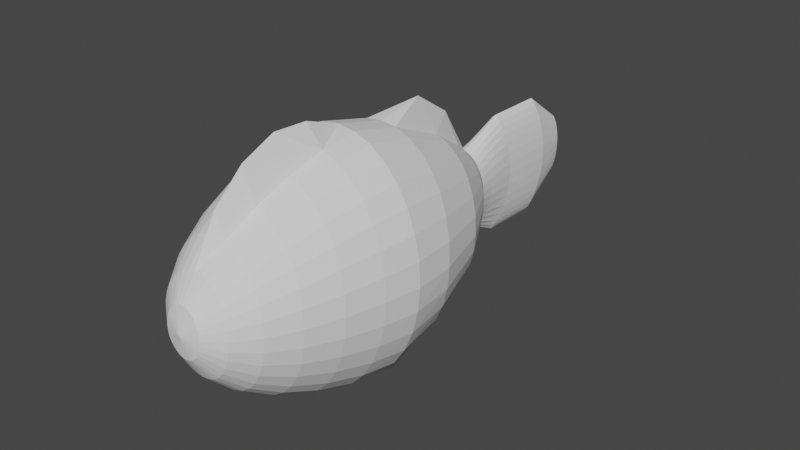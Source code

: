 # Source: Fish.blend  (saved by Blender 2.92.15; exported with 4.5.12 LTS)
import bpy
from mathutils import Matrix  # noqa: F401  (used for matrix-valued properties, if any)

bpy.ops.wm.read_factory_settings(use_empty=True)
scene = bpy.context.scene
scene.name = 'Scene'

# ---- collections
col_collection = bpy.data.collections.new('Collection'); scene.collection.children.link(col_collection)

# ---- world
world_world = bpy.data.worlds.new('World'); scene.world = world_world
world_world.use_nodes = True; world_world.node_tree.nodes.clear()
_N = world_world.node_tree.nodes; _L = world_world.node_tree.links
n0 = _N.new('ShaderNodeOutputWorld'); n0.name = 'World Output'; n0.location = (300, 300)
n1 = _N.new('ShaderNodeBackground'); n1.name = 'Background'; n1.location = (10, 300)
n1.inputs[0].default_value = (0.05088, 0.05088, 0.05088, 1.0)
_L.new(n1.outputs[0], n0.inputs[0])
n0.is_active_output = True
world_world.color = (0.05088, 0.05088, 0.05088)
world_world.use_sun_shadow = False
world_world.sun_shadow_jitter_overblur = 0.0

# ---- meshes
me_sphere = bpy.data.meshes.new('Sphere')
me_sphere.from_pydata([(0.0, 0.1883, 1.164), (0.0, 0.3769, 1.081), (0.0, 0.7219, 0.9537), (0.0, 0.9507, 0.7873), (0.0, 1.077, 0.5948), (0.0, 1.069, 0.3916), (2.884e-09, 0.9653, 0.1802), (2.35e-08, 0.8666, -0.1263), (5.737e-08, 0.9439, -0.4049), (6.143e-08, 0.5235, -1.101), (0.03806, 0.1846, 1.164), (0.07466, 0.3695, 1.081), (0.1084, 0.5405, 0.9515), (0.1379, 0.6907, 0.7838), (0.1622, 0.8142, 0.5912), (0.1802, 0.9059, 0.3895), (0.1885, 0.9477, 0.181), (0.1692, 0.8524, -0.1241), (0.127, 0.6442, -0.4774), (0.07138, 0.4389, -0.7114), (0.04169, 0.3284, -0.8204), (0.03645, 0.378, -0.9073), (0.02928, 0.5054, -1.097), (0.02965, 0.518, -1.45), (0.01584, 0.2911, -1.692), (0.07466, 0.1734, 1.165), (0.1464, 0.3477, 1.083), (0.2126, 0.5088, 0.9538), (0.2706, 0.6503, 0.7866), (0.3182, 0.7668, 0.5937), (0.3536, 0.8533, 0.3908), (0.3701, 0.8936, 0.182), (0.333, 0.8056, -0.1222), (0.2511, 0.6119, -0.474), (0.1413, 0.4163, -0.7124), (0.08181, 0.3105, -0.8228), (0.07102, 0.3558, -0.9104), (0.05693, 0.4729, -1.1), (0.05774, 0.4858, -1.451), (0.03113, 0.2763, -1.694), (0.1084, 0.1554, 1.165), (0.2126, 0.3122, 1.085), (0.3087, 0.4573, 0.9573), (0.3928, 0.5848, 0.791), (0.4619, 0.6898, 0.5976), (0.5133, 0.7678, 0.3929), (0.5386, 0.8061, 0.1842), (0.487, 0.7306, -0.1165), (0.3688, 0.5575, -0.4686), (0.2064, 0.3772, -0.7153), (0.1191, 0.2813, -0.8266), (0.1031, 0.3222, -0.9156), (0.08244, 0.4264, -1.107), (0.0835, 0.438, -1.457), (0.04528, 0.2517, -1.697), (0.1379, 0.1311, 1.166), (0.2706, 0.2646, 1.087), (0.3928, 0.388, 0.9616), (0.5, 0.4967, 0.7962), (0.5879, 0.5862, 0.6025), (0.6533, 0.6528, 0.3958), (0.6879, 0.6879, 0.1875), (0.6278, 0.6294, -0.1064), (0.479, 0.4844, -0.4583), (0.2654, 0.3241, -0.7191), (0.1534, 0.2417, -0.8316), (0.1327, 0.2775, -0.9232), (0.1054, 0.3669, -1.119), (0.1063, 0.3759, -1.468), (0.0577, 0.2182, -1.701), (0.1622, 0.1015, 1.167), (0.3182, 0.2065, 1.09), (0.4619, 0.3037, 0.966), (0.5879, 0.3893, 0.8017), (0.6913, 0.46, 0.6077), (0.7682, 0.5127, 0.3991), (0.8115, 0.5423, 0.1906), (0.75, 0.5025, -0.09323), (0.5782, 0.3915, -0.4447), (0.3183, 0.2593, -0.7225), (0.1828, 0.1928, -0.8375), (0.1586, 0.2229, -0.932), (0.1248, 0.2938, -1.133), (0.1249, 0.3003, -1.479), (0.06791, 0.1772, -1.704), (0.1802, 0.06775, 1.168), (0.3536, 0.1402, 1.092), (0.5133, 0.2075, 0.9698), (0.6533, 0.2669, 0.8066), (0.7682, 0.3161, 0.6124), (0.8536, 0.3528, 0.4022), (0.9044, 0.3746, 0.1937), (0.8477, 0.3523, -0.07799), (0.6602, 0.2784, -0.4302), (0.3629, 0.184, -0.725), (0.2057, 0.1365, -0.8431), (0.1785, 0.1589, -0.9412), (0.1395, 0.2089, -1.146), (0.139, 0.2142, -1.489), (0.07553, 0.1303, -1.708), (0.1913, 0.03114, 1.168), (0.3753, 0.06839, 1.094), (0.5449, 0.1032, 0.9724), (0.6935, 0.1341, 0.8099), (0.8155, 0.16, 0.6156), (0.9061, 0.1794, 0.4045), (0.9617, 0.1913, 0.1957), (0.9138, 0.1827, -0.06357), (0.719, 0.1476, -0.4155), (0.3928, 0.09914, -0.7267), (0.2194, 0.07491, -0.8485), (0.1907, 0.0872, -0.9478), (0.1491, 0.1153, -1.156), (0.148, 0.1206, -1.498), (0.08017, 0.07919, -1.71), (0.1951, -0.006929, 1.168), (0.3827, -0.006292, 1.094), (0.5556, -0.005246, 0.9733), (0.7071, -0.003845, 0.8111), (0.8315, -0.002263, 0.6168), (0.9239, -0.0008354, 0.4053), (0.9808, -3.843e-05, 0.1961), (0.9388, 0.0007793, -0.05566), (0.7402, 0.004474, -0.4091), (0.4034, 0.009167, -0.7272), (0.2231, 0.01095, -0.851), (0.1933, 0.01269, -0.9511), (0.1518, 0.0164, -1.159), (0.1507, 0.02239, -1.499), (0.08176, 0.02599, -1.711), (0.1913, -0.04498, 1.168), (0.3753, -0.08093, 1.094), (0.5449, -0.1136, 0.9724), (0.6935, -0.1418, 0.8099), (0.8155, -0.1644, 0.6156), (0.9061, -0.181, 0.4045), (0.9616, -0.1913, 0.1956), (0.9128, -0.1806, -0.06465), (0.7172, -0.138, -0.4175), (0.3921, -0.08081, -0.7274), (0.2197, -0.05327, -0.8479), (0.1913, -0.06216, -0.9477), (0.1493, -0.08278, -1.157), (0.1478, -0.07578, -1.497), (0.08014, -0.02723, -1.71), (0.1802, -0.08157, 1.168), (0.3536, -0.1527, 1.092), (0.5133, -0.2177, 0.9698), (0.6533, -0.2743, 0.8066), (0.7682, -0.3203, 0.6124), (0.8536, -0.3543, 0.4022), (0.9042, -0.3746, 0.1936), (0.8472, -0.3498, -0.07855), (0.6591, -0.2681, -0.4319), (0.3615, -0.1655, -0.7264), (0.2057, -0.1152, -0.8433), (0.1785, -0.1343, -0.9415), (0.1394, -0.1768, -1.147), (0.139, -0.1701, -1.49), (0.0755, -0.07848, -1.708), (0.1622, -0.1153, 1.167), (0.3182, -0.2187, 1.09), (0.4619, -0.3136, 0.966), (0.5879, -0.3963, 0.8017), (0.6913, -0.4639, 0.6077), (0.7682, -0.5139, 0.3991), (0.8114, -0.5421, 0.1904), (0.75, -0.4997, -0.09314), (0.5779, -0.381, -0.4458), (0.3174, -0.2411, -0.7242), (0.1822, -0.1719, -0.8381), (0.1583, -0.1986, -0.9328), (0.1248, -0.2627, -1.135), (0.1248, -0.2566, -1.48), (0.06789, -0.1256, -1.705), (0.1379, -0.1448, 1.166), (0.2706, -0.2766, 1.087), (0.3928, -0.3977, 0.9616), (0.5, -0.5033, 0.7962), (0.5879, -0.5897, 0.6025), (0.6533, -0.6538, 0.3958), (0.6878, -0.6878, 0.1874), (0.6281, -0.6265, -0.1058), (0.4793, -0.4739, -0.4589), (0.2651, -0.3064, -0.7209), (0.1529, -0.2212, -0.8328), (0.1321, -0.2541, -0.9246), (0.1052, -0.3359, -1.121), (0.1061, -0.3326, -1.469), (0.0577, -0.1669, -1.702), (0.1084, -0.169, 1.165), (0.2126, -0.3241, 1.085), (0.3087, -0.4666, 0.9573), (0.3928, -0.591, 0.791), (0.4619, -0.6929, 0.5976), (0.5133, -0.7686, 0.3929), (0.5386, -0.806, 0.1843), (0.4876, -0.728, -0.1153), (0.3693, -0.5471, -0.469), (0.2065, -0.36, -0.7173), (0.1188, -0.2612, -0.8282), (0.1027, -0.2994, -0.9176), (0.08235, -0.3967, -1.109), (0.08344, -0.3958, -1.459), (0.04526, -0.2005, -1.698), (4.087e-08, 0.02674, -1.755), (0.07466, -0.187, 1.165), (0.1464, -0.3594, 1.083), (0.2126, -0.5178, 0.9538), (0.2706, -0.6562, 0.7866), (0.3182, -0.7696, 0.5937), (0.3536, -0.8539, 0.3908), (0.3701, -0.8935, 0.1821), (0.3335, -0.8033, -0.1206), (0.2516, -0.6018, -0.4742), (0.1418, -0.4, -0.7143), (0.08157, -0.2906, -0.8247), (0.07078, -0.3337, -0.9127), (0.05686, -0.4438, -1.103), (0.05768, -0.4441, -1.453), (0.03112, -0.2253, -1.695), (0.03806, -0.1981, 1.164), (0.07466, -0.3812, 1.081), (0.1084, -0.5493, 0.9515), (0.1379, -0.6964, 0.7838), (0.1622, -0.8168, 0.5912), (0.1802, -0.9064, 0.3895), (0.1885, -0.9477, 0.1813), (0.1695, -1.129, -0.1404), (0.1274, -0.9562, -0.483), (0.07167, -0.4228, -0.7133), (0.04157, -0.3087, -0.8224), (0.03634, -0.3563, -0.9099), (0.02926, -0.4768, -1.1), (0.02962, -0.4764, -1.453), (0.01583, -0.2403, -1.693), (-7.212e-09, -0.2019, 1.164), (4.122e-08, -0.3885, 1.081), (2.632e-08, -0.56, 0.9506), (-2.584e-08, -0.7099, 0.7829), (-8.544e-08, -0.8328, 0.5903), (6.357e-08, -0.9241, 0.3891), (-8.127e-08, -0.9653, 0.1804), (-6.373e-08, -0.8648, -0.1242), (3.846e-10, -0.6446, -0.4792), (1.131e-07, -0.4305, -0.7129), (7.498e-08, -0.3147, -0.8219), (7.448e-08, -0.364, -0.9095), (5.833e-08, -0.4961, -1.105), (4.428e-08, -0.4907, -1.458), (4.161e-08, -0.2448, -1.692), (-0.03806, -0.1981, 1.164), (-0.07466, -0.3812, 1.081), (-0.1084, -0.5493, 0.9515), (-0.1379, -0.6964, 0.7838), (-0.1622, -0.8168, 0.5912), (-0.1802, -0.9064, 0.3895), (-0.1885, -0.9477, 0.1813), (-0.1695, -0.8505, -0.1221), (-0.1274, -0.6348, -0.4772), (-0.07167, -0.4228, -0.7133), (-0.04157, -0.3087, -0.8224), (-0.03634, -0.3563, -0.9099), (-0.02926, -0.4768, -1.1), (-0.02962, -0.4764, -1.453), (-0.01583, -0.2403, -1.693), (-0.07466, -0.187, 1.165), (-0.1464, -0.3594, 1.083), (-0.2126, -0.5178, 0.9538), (-0.2706, -0.6562, 0.7866), (-0.3182, -0.7696, 0.5937), (-0.3536, -0.8539, 0.3908), (-0.3701, -0.8935, 0.1821), (-0.3335, -0.8033, -0.1206), (-0.2516, -0.6018, -0.4742), (-0.1418, -0.4, -0.7143), (-0.08157, -0.2906, -0.8247), (-0.07078, -0.3337, -0.9127), (-0.05686, -0.4438, -1.103), (-0.05768, -0.4441, -1.453), (-0.03112, -0.2253, -1.695), (-0.1084, -0.169, 1.165), (-0.2126, -0.3241, 1.085), (-0.3087, -0.4666, 0.9573), (-0.3928, -0.591, 0.791), (-0.4619, -0.6929, 0.5976), (-0.5133, -0.7686, 0.3929), (-0.5386, -0.806, 0.1843), (-0.4876, -0.728, -0.1153), (-0.3693, -0.5471, -0.469), (-0.2065, -0.36, -0.7173), (-0.1188, -0.2612, -0.8282), (-0.1027, -0.2994, -0.9176), (-0.08235, -0.3967, -1.109), (-0.08344, -0.3958, -1.459), (-0.04526, -0.2005, -1.698), (-2.304e-07, -0.007149, 1.193), (-0.1379, -0.1448, 1.166), (-0.2706, -0.2766, 1.087), (-0.3928, -0.3977, 0.9616), (-0.5, -0.5033, 0.7962), (-0.5879, -0.5897, 0.6025), (-0.6533, -0.6538, 0.3958), (-0.6878, -0.6878, 0.1874), (-0.6281, -0.6265, -0.1058), (-0.4793, -0.4739, -0.4589), (-0.2651, -0.3064, -0.7209), (-0.1529, -0.2212, -0.8328), (-0.1321, -0.2541, -0.9246), (-0.1052, -0.3359, -1.121), (-0.1061, -0.3326, -1.469), (-0.0577, -0.1669, -1.702), (-0.1622, -0.1153, 1.167), (-0.3182, -0.2187, 1.09), (-0.4619, -0.3136, 0.966), (-0.5879, -0.3963, 0.8017), (-0.6913, -0.4639, 0.6077), (-0.7682, -0.5139, 0.3991), (-0.8114, -0.5421, 0.1904), (-0.75, -0.4997, -0.09314), (-0.5779, -0.381, -0.4458), (-0.3174, -0.2411, -0.7242), (-0.1822, -0.1719, -0.8381), (-0.1583, -0.1986, -0.9328), (-0.1248, -0.2627, -1.135), (-0.1248, -0.2566, -1.48), (-0.06789, -0.1256, -1.705), (-0.1802, -0.08157, 1.168), (-0.3536, -0.1527, 1.092), (-0.5133, -0.2177, 0.9698), (-0.6533, -0.2743, 0.8066), (-0.7682, -0.3203, 0.6124), (-0.8536, -0.3543, 0.4022), (-0.9042, -0.3746, 0.1936), (-0.8472, -0.3498, -0.07855), (-0.6591, -0.2681, -0.4319), (-0.3615, -0.1655, -0.7264), (-0.2057, -0.1152, -0.8433), (-0.1785, -0.1343, -0.9415), (-0.1394, -0.1768, -1.147), (-0.139, -0.1701, -1.49), (-0.0755, -0.07848, -1.708), (-0.1913, -0.04498, 1.168), (-0.3753, -0.08093, 1.094), (-0.5449, -0.1136, 0.9724), (-0.6935, -0.1418, 0.8099), (-0.8155, -0.1644, 0.6156), (-0.9061, -0.181, 0.4045), (-0.9616, -0.1913, 0.1956), (-0.9128, -0.1806, -0.06465), (-0.7172, -0.138, -0.4175), (-0.3921, -0.08081, -0.7274), (-0.2197, -0.05327, -0.8479), (-0.1913, -0.06216, -0.9477), (-0.1493, -0.08278, -1.157), (-0.1478, -0.07578, -1.497), (-0.08014, -0.02723, -1.71), (-0.1951, -0.006929, 1.168), (-0.3827, -0.006292, 1.094), (-0.5556, -0.005246, 0.9733), (-0.7071, -0.003845, 0.8111), (-0.8315, -0.002263, 0.6168), (-0.9239, -0.0008355, 0.4053), (-0.9808, -3.813e-05, 0.1961), (-0.9388, 0.0007795, -0.05566), (-0.7402, 0.004474, -0.4091), (-0.4034, 0.009167, -0.7272), (-0.2231, 0.01095, -0.851), (-0.1933, 0.01269, -0.9511), (-0.1518, 0.0164, -1.159), (-0.1507, 0.02239, -1.499), (-0.08176, 0.02599, -1.711), (-0.1913, 0.03114, 1.168), (-0.3753, 0.06839, 1.094), (-0.5449, 0.1032, 0.9724), (-0.6935, 0.1341, 0.8099), (-0.8155, 0.16, 0.6156), (-0.9061, 0.1794, 0.4045), (-0.9617, 0.1913, 0.1957), (-0.9138, 0.1827, -0.06357), (-0.719, 0.1476, -0.4155), (-0.3928, 0.09914, -0.7267), (-0.2194, 0.07491, -0.8485), (-0.1907, 0.0872, -0.9478), (-0.1491, 0.1153, -1.156), (-0.148, 0.1206, -1.498), (-0.08017, 0.07919, -1.71), (-0.1802, 0.06775, 1.168), (-0.3536, 0.1402, 1.092), (-0.5133, 0.2075, 0.9698), (-0.6533, 0.2669, 0.8066), (-0.7682, 0.3161, 0.6124), (-0.8536, 0.3528, 0.4022), (-0.9044, 0.3746, 0.1937), (-0.8477, 0.3523, -0.07799), (-0.6602, 0.2784, -0.4302), (-0.3629, 0.184, -0.725), (-0.2057, 0.1365, -0.8431), (-0.1785, 0.1589, -0.9412), (-0.1395, 0.2089, -1.146), (-0.139, 0.2142, -1.489), (-0.07553, 0.1303, -1.708), (-0.1622, 0.1015, 1.167), (-0.3182, 0.2065, 1.09), (-0.4619, 0.3037, 0.966), (-0.5879, 0.3893, 0.8017), (-0.6913, 0.46, 0.6077), (-0.7682, 0.5127, 0.3991), (-0.8115, 0.5423, 0.1906), (-0.75, 0.5025, -0.09323), (-0.5782, 0.3915, -0.4447), (-0.3183, 0.2593, -0.7225), (-0.1828, 0.1928, -0.8375), (-0.1586, 0.2229, -0.932), (-0.1248, 0.2938, -1.133), (-0.1249, 0.3003, -1.479), (-0.06791, 0.1772, -1.704), (-0.1379, 0.1311, 1.166), (-0.2706, 0.2646, 1.087), (-0.3928, 0.388, 0.9616), (-0.5, 0.4967, 0.7962), (-0.5879, 0.5862, 0.6025), (-0.6533, 0.6528, 0.3958), (-0.6879, 0.6879, 0.1875), (-0.6278, 0.6294, -0.1064), (-0.479, 0.4844, -0.4583), (-0.2654, 0.3241, -0.7191), (-0.1534, 0.2417, -0.8316), (-0.1327, 0.2775, -0.9232), (-0.1054, 0.3669, -1.119), (-0.1063, 0.3759, -1.468), (-0.0577, 0.2182, -1.701), (-0.1084, 0.1554, 1.165), (-0.2126, 0.3122, 1.085), (-0.3087, 0.4573, 0.9573), (-0.3928, 0.5848, 0.791), (-0.4619, 0.6898, 0.5976), (-0.5133, 0.7678, 0.3929), (-0.5386, 0.8061, 0.1842), (-0.487, 0.7306, -0.1165), (-0.3688, 0.5575, -0.4686), (-0.2064, 0.3772, -0.7153), (-0.1191, 0.2813, -0.8266), (-0.1031, 0.3222, -0.9156), (-0.08244, 0.4264, -1.107), (-0.0835, 0.438, -1.457), (-0.04528, 0.2517, -1.697), (-0.07466, 0.1734, 1.165), (-0.1464, 0.3477, 1.083), (-0.2126, 0.5088, 0.9538), (-0.2706, 0.6503, 0.7866), (-0.3182, 0.7668, 0.5937), (-0.3536, 0.8533, 0.3908), (-0.3701, 0.8936, 0.182), (-0.333, 0.8056, -0.1222), (-0.2511, 0.6119, -0.474), (-0.1413, 0.4163, -0.7124), (-0.0818, 0.3105, -0.8228), (-0.07102, 0.3558, -0.9104), (-0.05693, 0.4729, -1.1), (-0.05774, 0.4858, -1.451), (-0.03113, 0.2763, -1.694), (-0.03806, 0.1846, 1.164), (-0.07466, 0.3695, 1.081), (-0.1084, 0.5405, 0.9515), (-0.1379, 0.6907, 0.7838), (-0.1622, 0.8142, 0.5912), (-0.1802, 0.9059, 0.3895), (-0.1885, 0.9477, 0.181), (-0.1692, 0.8524, -0.1241), (-0.127, 0.6442, -0.4774), (-0.07138, 0.4389, -0.7114), (-0.04169, 0.3284, -0.8204), (-0.03645, 0.378, -0.9073), (-0.02928, 0.5054, -1.097), (-0.02965, 0.518, -1.45), (-0.01584, 0.2911, -1.692), (1.135e-07, 0.7363, -0.6365), (1.674e-07, 0.3343, -0.8199), (1.223e-07, 0.3852, -0.9067), (7.411e-08, 0.5317, -1.454), (4.619e-08, 0.2957, -1.691)], [], [(1, 12, 2), (478, 19, 20), (2, 13, 3), (478, 21, 479), (3, 14, 4), (479, 22, 9), (4, 15, 5), (9, 23, 480), (6, 15, 16), (481, 23, 24), (6, 17, 7), (0, 296, 10), (205, 481, 24), (8, 17, 18), (0, 11, 1), (477, 18, 19), (17, 33, 18), (10, 26, 11), (18, 34, 19), (11, 27, 12), (20, 34, 35), (12, 28, 13), (20, 36, 21), (13, 29, 14), (21, 37, 22), (14, 30, 15), (23, 37, 38), (15, 31, 16), (24, 38, 39), (16, 32, 17), (10, 296, 25), (205, 24, 39), (36, 52, 37), (29, 45, 30), (38, 52, 53), (30, 46, 31), (39, 53, 54), (31, 47, 32), (25, 296, 40), (205, 39, 54), (32, 48, 33), (25, 41, 26), (33, 49, 34), (26, 42, 27), (35, 49, 50), (27, 43, 28), (35, 51, 36), (28, 44, 29), (48, 64, 49), (41, 57, 42), (50, 64, 65), (42, 58, 43), (50, 66, 51), (43, 59, 44), (51, 67, 52), (44, 60, 45), (53, 67, 68), (45, 61, 46), (54, 68, 69), (46, 62, 47), (40, 296, 55), (205, 54, 69), (47, 63, 48), (40, 56, 41), (68, 82, 83), (60, 76, 61), (69, 83, 84), (61, 77, 62), (55, 296, 70), (205, 69, 84), (62, 78, 63), (55, 71, 56), (63, 79, 64), (56, 72, 57), (64, 80, 65), (57, 73, 58), (65, 81, 66), (58, 74, 59), (66, 82, 67), (59, 75, 60), (71, 87, 72), (79, 95, 80), (72, 88, 73), (80, 96, 81), (73, 89, 74), (81, 97, 82), (74, 90, 75), (83, 97, 98), (75, 91, 76), (84, 98, 99), (76, 92, 77), (70, 296, 85), (205, 84, 99), (77, 93, 78), (70, 86, 71), (78, 94, 79), (90, 106, 91), (99, 113, 114), (91, 107, 92), (85, 296, 100), (205, 99, 114), (92, 108, 93), (85, 101, 86), (93, 109, 94), (86, 102, 87), (94, 110, 95), (87, 103, 88), (95, 111, 96), (88, 104, 89), (96, 112, 97), (89, 105, 90), (98, 112, 113), (109, 125, 110), (102, 118, 103), (110, 126, 111), (103, 119, 104), (111, 127, 112), (104, 120, 105), (113, 127, 128), (105, 121, 106), (114, 128, 129), (106, 122, 107), (100, 296, 115), (205, 114, 129), (107, 123, 108), (100, 116, 101), (108, 124, 109), (101, 117, 102), (128, 144, 129), (122, 136, 137), (115, 296, 130), (205, 129, 144), (123, 137, 138), (115, 131, 116), (124, 138, 139), (116, 132, 117), (124, 140, 125), (117, 133, 118), (126, 140, 141), (118, 134, 119), (127, 141, 142), (119, 135, 120), (127, 143, 128), (120, 136, 121), (133, 147, 148), (141, 155, 156), (134, 148, 149), (142, 156, 157), (135, 149, 150), (142, 158, 143), (136, 150, 151), (143, 159, 144), (137, 151, 152), (130, 296, 145), (205, 144, 159), (138, 152, 153), (131, 145, 146), (139, 153, 154), (132, 146, 147), (140, 154, 155), (152, 166, 167), (145, 296, 160), (205, 159, 174), (153, 167, 168), (146, 160, 161), (154, 168, 169), (147, 161, 162), (155, 169, 170), (148, 162, 163), (156, 170, 171), (149, 163, 164), (157, 171, 172), (150, 164, 165), (157, 173, 158), (151, 165, 166), (158, 174, 159), (171, 185, 186), (164, 178, 179), (172, 186, 187), (165, 179, 180), (172, 188, 173), (166, 180, 181), (173, 189, 174), (167, 181, 182), (160, 296, 175), (205, 174, 189), (168, 182, 183), (161, 175, 176), (169, 183, 184), (162, 176, 177), (169, 185, 170), (163, 177, 178), (205, 189, 204), (183, 197, 198), (176, 190, 191), (184, 198, 199), (177, 191, 192), (184, 200, 185), (178, 192, 193), (186, 200, 201), (179, 193, 194), (187, 201, 202), (180, 194, 195), (187, 203, 188), (181, 195, 196), (188, 204, 189), (182, 196, 197), (175, 296, 190), (202, 217, 218), (195, 210, 211), (202, 219, 203), (196, 211, 212), (203, 220, 204), (197, 212, 213), (190, 296, 206), (205, 204, 220), (198, 213, 214), (191, 206, 207), (199, 214, 215), (192, 207, 208), (199, 216, 200), (193, 208, 209), (201, 216, 217), (194, 209, 210), (207, 221, 222), (214, 230, 215), (208, 222, 223), (215, 231, 216), (209, 223, 224), (217, 231, 232), (210, 224, 225), (218, 232, 233), (211, 225, 226), (218, 234, 219), (212, 226, 227), (219, 235, 220), (213, 227, 228), (206, 296, 221), (205, 220, 235), (213, 229, 214), (226, 240, 241), (234, 248, 249), (227, 241, 242), (234, 250, 235), (227, 243, 228), (221, 296, 236), (205, 235, 250), (229, 243, 244), (222, 236, 237), (230, 244, 245), (223, 237, 238), (230, 246, 231), (224, 238, 239), (232, 246, 247), (225, 239, 240), (233, 247, 248), (244, 260, 245), (237, 253, 238), (246, 260, 261), (238, 254, 239), (246, 262, 247), (239, 255, 240), (247, 263, 248), (240, 256, 241), (248, 264, 249), (241, 257, 242), (250, 264, 265), (242, 258, 243), (236, 296, 251), (205, 250, 265), (243, 259, 244), (236, 252, 237), (264, 278, 279), (256, 272, 257), (265, 279, 280), (257, 273, 258), (251, 296, 266), (205, 265, 280), (258, 274, 259), (251, 267, 252), (259, 275, 260), (252, 268, 253), (261, 275, 276), (253, 269, 254), (261, 277, 262), (254, 270, 255), (262, 278, 263), (255, 271, 256), (267, 283, 268), (276, 290, 291), (268, 284, 269), (276, 292, 277), (269, 285, 270), (277, 293, 278), (270, 286, 271), (279, 293, 294), (271, 287, 272), (280, 294, 295), (272, 288, 273), (266, 296, 281), (205, 280, 295), (273, 289, 274), (266, 282, 267), (274, 290, 275), (286, 303, 287), (295, 310, 311), (287, 304, 288), (281, 296, 297), (205, 295, 311), (288, 305, 289), (281, 298, 282), (289, 306, 290), (282, 299, 283), (291, 306, 307), (283, 300, 284), (291, 308, 292), (284, 301, 285), (292, 309, 293), (285, 302, 286), (294, 309, 310), (307, 321, 322), (299, 315, 300), (307, 323, 308), (300, 316, 301), (308, 324, 309), (301, 317, 302), (310, 324, 325), (302, 318, 303), (311, 325, 326), (303, 319, 304), (297, 296, 312), (205, 311, 326), (304, 320, 305), (297, 313, 298), (305, 321, 306), (298, 314, 299), (326, 340, 341), (318, 334, 319), (312, 296, 327), (205, 326, 341), (319, 335, 320), (312, 328, 313), (320, 336, 321), (313, 329, 314), (321, 337, 322), (314, 330, 315), (322, 338, 323), (315, 331, 316), (323, 339, 324), (316, 332, 317), (325, 339, 340), (317, 333, 318), (337, 353, 338), (330, 346, 331), (338, 354, 339), (331, 347, 332), (340, 354, 355), (332, 348, 333), (341, 355, 356), (333, 349, 334), (327, 296, 342), (205, 341, 356), (334, 350, 335), (327, 343, 328), (335, 351, 336), (328, 344, 329), (336, 352, 337), (329, 345, 330), (342, 296, 357), (205, 356, 371), (349, 365, 350), (343, 357, 358), (350, 366, 351), (344, 358, 359), (352, 366, 367), (345, 359, 360), (352, 368, 353), (346, 360, 361), (353, 369, 354), (347, 361, 362), (355, 369, 370), (348, 362, 363), (356, 370, 371), (348, 364, 349), (361, 375, 376), (369, 383, 384), (362, 376, 377), (369, 385, 370), (363, 377, 378), (370, 386, 371), (364, 378, 379), (357, 296, 372), (205, 371, 386), (365, 379, 380), (358, 372, 373), (366, 380, 381), (359, 373, 374), (367, 381, 382), (360, 374, 375), (368, 382, 383), (380, 394, 395), (373, 387, 388), (381, 395, 396), (374, 388, 389), (382, 396, 397), (375, 389, 390), (383, 397, 398), (376, 390, 391), (384, 398, 399), (377, 391, 392), (384, 400, 385), (378, 392, 393), (385, 401, 386), (379, 393, 394), (372, 296, 387), (205, 386, 401), (399, 413, 414), (392, 406, 407), (399, 415, 400), (393, 407, 408), (400, 416, 401), (394, 408, 409), (387, 296, 402), (205, 401, 416), (395, 409, 410), (388, 402, 403), (396, 410, 411), (389, 403, 404), (397, 411, 412), (390, 404, 405), (398, 412, 413), (391, 405, 406), (403, 417, 418), (411, 425, 426), (404, 418, 419), (412, 426, 427), (405, 419, 420), (413, 427, 428), (406, 420, 421), (414, 428, 429), (407, 421, 422), (414, 430, 415), (408, 422, 423), (415, 431, 416), (409, 423, 424), (402, 296, 417), (205, 416, 431), (410, 424, 425), (422, 436, 437), (429, 445, 430), (423, 437, 438), (430, 446, 431), (424, 438, 439), (417, 296, 432), (205, 431, 446), (425, 439, 440), (418, 432, 433), (426, 440, 441), (419, 433, 434), (426, 442, 427), (420, 434, 435), (428, 442, 443), (421, 435, 436), (429, 443, 444), (441, 455, 456), (434, 448, 449), (441, 457, 442), (435, 449, 450), (443, 457, 458), (436, 450, 451), (444, 458, 459), (437, 451, 452), (444, 460, 445), (438, 452, 453), (445, 461, 446), (439, 453, 454), (432, 296, 447), (205, 446, 461), (440, 454, 455), (433, 447, 448), (459, 475, 460), (453, 467, 468), (460, 476, 461), (454, 468, 469), (447, 296, 462), (205, 461, 476), (455, 469, 470), (448, 462, 463), (456, 470, 471), (449, 463, 464), (456, 472, 457), (450, 464, 465), (458, 472, 473), (451, 465, 466), (459, 473, 474), (452, 466, 467), (471, 478, 472), (465, 2, 3), (473, 478, 479), (466, 3, 4), (474, 479, 9), (467, 4, 5), (475, 9, 480), (467, 6, 468), (475, 481, 476), (469, 6, 7), (462, 296, 0), (205, 476, 481), (469, 8, 470), (463, 0, 1), (470, 477, 471), (464, 1, 2), (1, 11, 12), (478, 477, 19), (2, 12, 13), (478, 20, 21), (3, 13, 14), (479, 21, 22), (4, 14, 15), (9, 22, 23), (6, 5, 15), (481, 480, 23), (6, 16, 17), (8, 7, 17), (0, 10, 11), (477, 8, 18), (17, 32, 33), (10, 25, 26), (18, 33, 34), (11, 26, 27), (20, 19, 34), (12, 27, 28), (20, 35, 36), (13, 28, 29), (21, 36, 37), (14, 29, 30), (23, 22, 37), (15, 30, 31), (24, 23, 38), (16, 31, 32), (36, 51, 52), (29, 44, 45), (38, 37, 52), (30, 45, 46), (39, 38, 53), (31, 46, 47), (32, 47, 48), (25, 40, 41), (33, 48, 49), (26, 41, 42), (35, 34, 49), (27, 42, 43), (35, 50, 51), (28, 43, 44), (48, 63, 64), (41, 56, 57), (50, 49, 64), (42, 57, 58), (50, 65, 66), (43, 58, 59), (51, 66, 67), (44, 59, 60), (53, 52, 67), (45, 60, 61), (54, 53, 68), (46, 61, 62), (47, 62, 63), (40, 55, 56), (68, 67, 82), (60, 75, 76), (69, 68, 83), (61, 76, 77), (62, 77, 78), (55, 70, 71), (63, 78, 79), (56, 71, 72), (64, 79, 80), (57, 72, 73), (65, 80, 81), (58, 73, 74), (66, 81, 82), (59, 74, 75), (71, 86, 87), (79, 94, 95), (72, 87, 88), (80, 95, 96), (73, 88, 89), (81, 96, 97), (74, 89, 90), (83, 82, 97), (75, 90, 91), (84, 83, 98), (76, 91, 92), (77, 92, 93), (70, 85, 86), (78, 93, 94), (90, 105, 106), (99, 98, 113), (91, 106, 107), (92, 107, 108), (85, 100, 101), (93, 108, 109), (86, 101, 102), (94, 109, 110), (87, 102, 103), (95, 110, 111), (88, 103, 104), (96, 111, 112), (89, 104, 105), (98, 97, 112), (109, 124, 125), (102, 117, 118), (110, 125, 126), (103, 118, 119), (111, 126, 127), (104, 119, 120), (113, 112, 127), (105, 120, 121), (114, 113, 128), (106, 121, 122), (107, 122, 123), (100, 115, 116), (108, 123, 124), (101, 116, 117), (128, 143, 144), (122, 121, 136), (123, 122, 137), (115, 130, 131), (124, 123, 138), (116, 131, 132), (124, 139, 140), (117, 132, 133), (126, 125, 140), (118, 133, 134), (127, 126, 141), (119, 134, 135), (127, 142, 143), (120, 135, 136), (133, 132, 147), (141, 140, 155), (134, 133, 148), (142, 141, 156), (135, 134, 149), (142, 157, 158), (136, 135, 150), (143, 158, 159), (137, 136, 151), (138, 137, 152), (131, 130, 145), (139, 138, 153), (132, 131, 146), (140, 139, 154), (152, 151, 166), (153, 152, 167), (146, 145, 160), (154, 153, 168), (147, 146, 161), (155, 154, 169), (148, 147, 162), (156, 155, 170), (149, 148, 163), (157, 156, 171), (150, 149, 164), (157, 172, 173), (151, 150, 165), (158, 173, 174), (171, 170, 185), (164, 163, 178), (172, 171, 186), (165, 164, 179), (172, 187, 188), (166, 165, 180), (173, 188, 189), (167, 166, 181), (168, 167, 182), (161, 160, 175), (169, 168, 183), (162, 161, 176), (169, 184, 185), (163, 162, 177), (183, 182, 197), (176, 175, 190), (184, 183, 198), (177, 176, 191), (184, 199, 200), (178, 177, 192), (186, 185, 200), (179, 178, 193), (187, 186, 201), (180, 179, 194), (187, 202, 203), (181, 180, 195), (188, 203, 204), (182, 181, 196), (202, 201, 217), (195, 194, 210), (202, 218, 219), (196, 195, 211), (203, 219, 220), (197, 196, 212), (198, 197, 213), (191, 190, 206), (199, 198, 214), (192, 191, 207), (199, 215, 216), (193, 192, 208), (201, 200, 216), (194, 193, 209), (207, 206, 221), (214, 229, 230), (208, 207, 222), (215, 230, 231), (209, 208, 223), (217, 216, 231), (210, 209, 224), (218, 217, 232), (211, 210, 225), (218, 233, 234), (212, 211, 226), (219, 234, 235), (213, 212, 227), (213, 228, 229), (226, 225, 240), (234, 233, 248), (227, 226, 241), (234, 249, 250), (227, 242, 243), (229, 228, 243), (222, 221, 236), (230, 229, 244), (223, 222, 237), (230, 245, 246), (224, 223, 238), (232, 231, 246), (225, 224, 239), (233, 232, 247), (244, 259, 260), (237, 252, 253), (246, 245, 260), (238, 253, 254), (246, 261, 262), (239, 254, 255), (247, 262, 263), (240, 255, 256), (248, 263, 264), (241, 256, 257), (250, 249, 264), (242, 257, 258), (243, 258, 259), (236, 251, 252), (264, 263, 278), (256, 271, 272), (265, 264, 279), (257, 272, 273), (258, 273, 274), (251, 266, 267), (259, 274, 275), (252, 267, 268), (261, 260, 275), (253, 268, 269), (261, 276, 277), (254, 269, 270), (262, 277, 278), (255, 270, 271), (267, 282, 283), (276, 275, 290), (268, 283, 284), (276, 291, 292), (269, 284, 285), (277, 292, 293), (270, 285, 286), (279, 278, 293), (271, 286, 287), (280, 279, 294), (272, 287, 288), (273, 288, 289), (266, 281, 282), (274, 289, 290), (286, 302, 303), (295, 294, 310), (287, 303, 304), (288, 304, 305), (281, 297, 298), (289, 305, 306), (282, 298, 299), (291, 290, 306), (283, 299, 300), (291, 307, 308), (284, 300, 301), (292, 308, 309), (285, 301, 302), (294, 293, 309), (307, 306, 321), (299, 314, 315), (307, 322, 323), (300, 315, 316), (308, 323, 324), (301, 316, 317), (310, 309, 324), (302, 317, 318), (311, 310, 325), (303, 318, 319), (304, 319, 320), (297, 312, 313), (305, 320, 321), (298, 313, 314), (326, 325, 340), (318, 333, 334), (319, 334, 335), (312, 327, 328), (320, 335, 336), (313, 328, 329), (321, 336, 337), (314, 329, 330), (322, 337, 338), (315, 330, 331), (323, 338, 339), (316, 331, 332), (325, 324, 339), (317, 332, 333), (337, 352, 353), (330, 345, 346), (338, 353, 354), (331, 346, 347), (340, 339, 354), (332, 347, 348), (341, 340, 355), (333, 348, 349), (334, 349, 350), (327, 342, 343), (335, 350, 351), (328, 343, 344), (336, 351, 352), (329, 344, 345), (349, 364, 365), (343, 342, 357), (350, 365, 366), (344, 343, 358), (352, 351, 366), (345, 344, 359), (352, 367, 368), (346, 345, 360), (353, 368, 369), (347, 346, 361), (355, 354, 369), (348, 347, 362), (356, 355, 370), (348, 363, 364), (361, 360, 375), (369, 368, 383), (362, 361, 376), (369, 384, 385), (363, 362, 377), (370, 385, 386), (364, 363, 378), (365, 364, 379), (358, 357, 372), (366, 365, 380), (359, 358, 373), (367, 366, 381), (360, 359, 374), (368, 367, 382), (380, 379, 394), (373, 372, 387), (381, 380, 395), (374, 373, 388), (382, 381, 396), (375, 374, 389), (383, 382, 397), (376, 375, 390), (384, 383, 398), (377, 376, 391), (384, 399, 400), (378, 377, 392), (385, 400, 401), (379, 378, 393), (399, 398, 413), (392, 391, 406), (399, 414, 415), (393, 392, 407), (400, 415, 416), (394, 393, 408), (395, 394, 409), (388, 387, 402), (396, 395, 410), (389, 388, 403), (397, 396, 411), (390, 389, 404), (398, 397, 412), (391, 390, 405), (403, 402, 417), (411, 410, 425), (404, 403, 418), (412, 411, 426), (405, 404, 419), (413, 412, 427), (406, 405, 420), (414, 413, 428), (407, 406, 421), (414, 429, 430), (408, 407, 422), (415, 430, 431), (409, 408, 423), (410, 409, 424), (422, 421, 436), (429, 444, 445), (423, 422, 437), (430, 445, 446), (424, 423, 438), (425, 424, 439), (418, 417, 432), (426, 425, 440), (419, 418, 433), (426, 441, 442), (420, 419, 434), (428, 427, 442), (421, 420, 435), (429, 428, 443), (441, 440, 455), (434, 433, 448), (441, 456, 457), (435, 434, 449), (443, 442, 457), (436, 435, 450), (444, 443, 458), (437, 436, 451), (444, 459, 460), (438, 437, 452), (445, 460, 461), (439, 438, 453), (440, 439, 454), (433, 432, 447), (459, 474, 475), (453, 452, 467), (460, 475, 476), (454, 453, 468), (455, 454, 469), (448, 447, 462), (456, 455, 470), (449, 448, 463), (456, 471, 472), (450, 449, 464), (458, 457, 472), (451, 450, 465), (459, 458, 473), (452, 451, 466), (471, 477, 478), (465, 464, 2), (473, 472, 478), (466, 465, 3), (474, 473, 479), (467, 466, 4), (475, 474, 9), (467, 5, 6), (475, 480, 481), (469, 468, 6), (469, 7, 8), (463, 462, 0), (470, 8, 477), (464, 463, 1)])
_uv = me_sphere.uv_layers.new(name='UVMap')
_uv.uv.foreach_set('vector', [0.75, 0.875, 0.7188, 0.8125, 0.75, 0.8125, 0.75, 0.3125, 0.7188, 0.375, 0.7188, 0.3125, 0.75, 0.8125, 0.7188, 0.75, 0.75, 0.75, 0.75, 0.3125, 0.7188, 0.25, 0.75, 0.25, 0.75, 0.75, 0.7188, 0.6875, 0.75, 0.6875, 0.75, 0.25, 0.7188, 0.1875, 0.75, 0.1875, 0.75, 0.6875, 0.7188, 0.625, 0.75, 0.625, 0.75, 0.1875, 0.7188, 0.125, 0.75, 0.125, 0.75, 0.5625, 0.7188, 0.625, 0.7188, 0.5625, 0.75, 0.0625, 0.7188, 0.125, 0.7187, 0.0625, 0.75, 0.5625, 0.7188, 0.5, 0.75, 0.5, 0.75, 0.9375, 0.7344, 1.0, 0.7187, 0.9375, 0.7344, 0.0, 0.75, 0.0625, 0.7187, 0.0625, 0.75, 0.4375, 0.7188, 0.5, 0.7188, 0.4375, 0.75, 0.9375, 0.7188, 0.875, 0.75, 0.875, 0.75, 0.375, 0.7188, 0.4375, 0.7188, 0.375, 0.7188, 0.5, 0.6875, 0.4375, 0.7188, 0.4375, 0.7187, 0.9375, 0.6875, 0.875, 0.7188, 0.875, 0.7188, 0.4375, 0.6875, 0.375, 0.7188, 0.375, 0.7188, 0.875, 0.6875, 0.8125, 0.7188, 0.8125, 0.7188, 0.3125, 0.6875, 0.375, 0.6875, 0.3125, 0.7188, 0.8125, 0.6875, 0.75, 0.7188, 0.75, 0.7188, 0.3125, 0.6875, 0.25, 0.7188, 0.25, 0.7188, 0.75, 0.6875, 0.6875, 0.7188, 0.6875, 0.7188, 0.25, 0.6875, 0.1875, 0.7188, 0.1875, 0.7188, 0.6875, 0.6875, 0.625, 0.7188, 0.625, 0.7188, 0.125, 0.6875, 0.1875, 0.6875, 0.125, 0.7188, 0.625, 0.6875, 0.5625, 0.7188, 0.5625, 0.7187, 0.0625, 0.6875, 0.125, 0.6875, 0.0625, 0.7188, 0.5625, 0.6875, 0.5, 0.7188, 0.5, 0.7187, 0.9375, 0.7031, 1.0, 0.6875, 0.9375, 0.7031, 0.0, 0.7187, 0.0625, 0.6875, 0.0625, 0.6875, 0.25, 0.6562, 0.1875, 0.6875, 0.1875, 0.6875, 0.6875, 0.6562, 0.625, 0.6875, 0.625, 0.6875, 0.125, 0.6562, 0.1875, 0.6562, 0.125, 0.6875, 0.625, 0.6562, 0.5625, 0.6875, 0.5625, 0.6875, 0.0625, 0.6562, 0.125, 0.6562, 0.0625, 0.6875, 0.5625, 0.6562, 0.5, 0.6875, 0.5, 0.6875, 0.9375, 0.6719, 1.0, 0.6562, 0.9375, 0.6719, 0.0, 0.6875, 0.0625, 0.6562, 0.0625, 0.6875, 0.5, 0.6562, 0.4375, 0.6875, 0.4375, 0.6875, 0.9375, 0.6562, 0.875, 0.6875, 0.875, 0.6875, 0.4375, 0.6562, 0.375, 0.6875, 0.375, 0.6875, 0.875, 0.6562, 0.8125, 0.6875, 0.8125, 0.6875, 0.3125, 0.6562, 0.375, 0.6562, 0.3125, 0.6875, 0.8125, 0.6562, 0.75, 0.6875, 0.75, 0.6875, 0.3125, 0.6562, 0.25, 0.6875, 0.25, 0.6875, 0.75, 0.6562, 0.6875, 0.6875, 0.6875, 0.6562, 0.4375, 0.625, 0.375, 0.6562, 0.375, 0.6562, 0.875, 0.625, 0.8125, 0.6562, 0.8125, 0.6562, 0.3125, 0.625, 0.375, 0.625, 0.3125, 0.6562, 0.8125, 0.625, 0.75, 0.6562, 0.75, 0.6562, 0.3125, 0.625, 0.25, 0.6562, 0.25, 0.6562, 0.75, 0.625, 0.6875, 0.6562, 0.6875, 0.6562, 0.25, 0.625, 0.1875, 0.6562, 0.1875, 0.6562, 0.6875, 0.625, 0.625, 0.6562, 0.625, 0.6562, 0.125, 0.625, 0.1875, 0.625, 0.125, 0.6562, 0.625, 0.625, 0.5625, 0.6562, 0.5625, 0.6562, 0.0625, 0.625, 0.125, 0.625, 0.0625, 0.6562, 0.5625, 0.625, 0.5, 0.6562, 0.5, 0.6562, 0.9375, 0.6406, 1.0, 0.625, 0.9375, 0.6406, 0.0, 0.6562, 0.0625, 0.625, 0.0625, 0.6562, 0.5, 0.625, 0.4375, 0.6562, 0.4375, 0.6562, 0.9375, 0.625, 0.875, 0.6562, 0.875, 0.625, 0.125, 0.5937, 0.1875, 0.5937, 0.125, 0.625, 0.625, 0.5937, 0.5625, 0.625, 0.5625, 0.625, 0.0625, 0.5937, 0.125, 0.5937, 0.0625, 0.625, 0.5625, 0.5937, 0.5, 0.625, 0.5, 0.625, 0.9375, 0.6094, 1.0, 0.5937, 0.9375, 0.6094, 0.0, 0.625, 0.0625, 0.5937, 0.0625, 0.625, 0.5, 0.5937, 0.4375, 0.625, 0.4375, 0.625, 0.9375, 0.5937, 0.875, 0.625, 0.875, 0.625, 0.4375, 0.5938, 0.375, 0.625, 0.375, 0.625, 0.875, 0.5937, 0.8125, 0.625, 0.8125, 0.625, 0.375, 0.5937, 0.3125, 0.625, 0.3125, 0.625, 0.8125, 0.5937, 0.75, 0.625, 0.75, 0.625, 0.3125, 0.5937, 0.25, 0.625, 0.25, 0.625, 0.75, 0.5937, 0.6875, 0.625, 0.6875, 0.625, 0.25, 0.5937, 0.1875, 0.625, 0.1875, 0.625, 0.6875, 0.5937, 0.625, 0.625, 0.625, 0.5937, 0.875, 0.5625, 0.8125, 0.5937, 0.8125, 0.5938, 0.375, 0.5625, 0.3125, 0.5937, 0.3125, 0.5937, 0.8125, 0.5625, 0.75, 0.5937, 0.75, 0.5937, 0.3125, 0.5625, 0.25, 0.5937, 0.25, 0.5937, 0.75, 0.5625, 0.6875, 0.5937, 0.6875, 0.5937, 0.25, 0.5625, 0.1875, 0.5937, 0.1875, 0.5937, 0.6875, 0.5625, 0.625, 0.5937, 0.625, 0.5937, 0.125, 0.5625, 0.1875, 0.5625, 0.125, 0.5937, 0.625, 0.5625, 0.5625, 0.5937, 0.5625, 0.5937, 0.0625, 0.5625, 0.125, 0.5625, 0.0625, 0.5937, 0.5625, 0.5625, 0.5, 0.5937, 0.5, 0.5937, 0.9375, 0.5781, 1.0, 0.5625, 0.9375, 0.5781, 0.0, 0.5937, 0.0625, 0.5625, 0.0625, 0.5937, 0.5, 0.5625, 0.4375, 0.5937, 0.4375, 0.5937, 0.9375, 0.5625, 0.875, 0.5937, 0.875, 0.5937, 0.4375, 0.5625, 0.375, 0.5938, 0.375, 0.5625, 0.625, 0.5312, 0.5625, 0.5625, 0.5625, 0.5625, 0.0625, 0.5312, 0.125, 0.5312, 0.0625, 0.5625, 0.5625, 0.5312, 0.5, 0.5625, 0.5, 0.5625, 0.9375, 0.5469, 1.0, 0.5312, 0.9375, 0.5469, 0.0, 0.5625, 0.0625, 0.5312, 0.0625, 0.5625, 0.5, 0.5312, 0.4375, 0.5625, 0.4375, 0.5625, 0.9375, 0.5312, 0.875, 0.5625, 0.875, 0.5625, 0.4375, 0.5312, 0.375, 0.5625, 0.375, 0.5625, 0.875, 0.5312, 0.8125, 0.5625, 0.8125, 0.5625, 0.375, 0.5312, 0.3125, 0.5625, 0.3125, 0.5625, 0.8125, 0.5312, 0.75, 0.5625, 0.75, 0.5625, 0.3125, 0.5312, 0.25, 0.5625, 0.25, 0.5625, 0.75, 0.5312, 0.6875, 0.5625, 0.6875, 0.5625, 0.25, 0.5312, 0.1875, 0.5625, 0.1875, 0.5625, 0.6875, 0.5312, 0.625, 0.5625, 0.625, 0.5625, 0.125, 0.5312, 0.1875, 0.5312, 0.125, 0.5312, 0.375, 0.5, 0.3125, 0.5312, 0.3125, 0.5312, 0.8125, 0.5, 0.75, 0.5312, 0.75, 0.5312, 0.3125, 0.5, 0.25, 0.5312, 0.25, 0.5312, 0.75, 0.5, 0.6875, 0.5312, 0.6875, 0.5312, 0.25, 0.5, 0.1875, 0.5312, 0.1875, 0.5312, 0.6875, 0.5, 0.625, 0.5312, 0.625, 0.5312, 0.125, 0.5, 0.1875, 0.5, 0.125, 0.5312, 0.625, 0.5, 0.5625, 0.5312, 0.5625, 0.5312, 0.0625, 0.5, 0.125, 0.5, 0.0625, 0.5312, 0.5625, 0.5, 0.5, 0.5312, 0.5, 0.5312, 0.9375, 0.5156, 1.0, 0.5, 0.9375, 0.5156, 0.0, 0.5312, 0.0625, 0.5, 0.0625, 0.5312, 0.5, 0.5, 0.4375, 0.5312, 0.4375, 0.5312, 0.9375, 0.5, 0.875, 0.5312, 0.875, 0.5312, 0.4375, 0.5, 0.375, 0.5312, 0.375, 0.5312, 0.875, 0.5, 0.8125, 0.5312, 0.8125, 0.5, 0.125, 0.4687, 0.0625, 0.5, 0.0625, 0.5, 0.5, 0.4687, 0.5625, 0.4687, 0.5, 0.5, 0.9375, 0.4844, 1.0, 0.4687, 0.9375, 0.4844, 0.0, 0.5, 0.0625, 0.4687, 0.0625, 0.5, 0.4375, 0.4687, 0.5, 0.4687, 0.4375, 0.5, 0.9375, 0.4687, 0.875, 0.5, 0.875, 0.5, 0.375, 0.4687, 0.4375, 0.4687, 0.375, 0.5, 0.875, 0.4687, 0.8125, 0.5, 0.8125, 0.5, 0.375, 0.4687, 0.3125, 0.5, 0.3125, 0.5, 0.8125, 0.4687, 0.75, 0.5, 0.75, 0.5, 0.25, 0.4687, 0.3125, 0.4687, 0.25, 0.5, 0.75, 0.4687, 0.6875, 0.5, 0.6875, 0.5, 0.1875, 0.4687, 0.25, 0.4687, 0.1875, 0.5, 0.6875, 0.4687, 0.625, 0.5, 0.625, 0.5, 0.1875, 0.4687, 0.125, 0.5, 0.125, 0.5, 0.625, 0.4687, 0.5625, 0.5, 0.5625, 0.4687, 0.75, 0.4375, 0.8125, 0.4375, 0.75, 0.4687, 0.25, 0.4375, 0.3125, 0.4375, 0.25, 0.4687, 0.6875, 0.4375, 0.75, 0.4375, 0.6875, 0.4687, 0.1875, 0.4375, 0.25, 0.4375, 0.1875, 0.4687, 0.625, 0.4375, 0.6875, 0.4375, 0.625, 0.4687, 0.1875, 0.4375, 0.125, 0.4687, 0.125, 0.4687, 0.5625, 0.4375, 0.625, 0.4375, 0.5625, 0.4687, 0.125, 0.4375, 0.0625, 0.4687, 0.0625, 0.4687, 0.5, 0.4375, 0.5625, 0.4375, 0.5, 0.4687, 0.9375, 0.4531, 1.0, 0.4375, 0.9375, 0.4531, 0.0, 0.4687, 0.0625, 0.4375, 0.0625, 0.4687, 0.4375, 0.4375, 0.5, 0.4375, 0.4375, 0.4687, 0.875, 0.4375, 0.9375, 0.4375, 0.875, 0.4687, 0.375, 0.4375, 0.4375, 0.4375, 0.375, 0.4687, 0.8125, 0.4375, 0.875, 0.4375, 0.8125, 0.4687, 0.3125, 0.4375, 0.375, 0.4375, 0.3125, 0.4375, 0.5, 0.4062, 0.5625, 0.4062, 0.5, 0.4375, 0.9375, 0.4219, 1.0, 0.4062, 0.9375, 0.4219, 0.0, 0.4375, 0.0625, 0.4062, 0.0625, 0.4375, 0.4375, 0.4062, 0.5, 0.4062, 0.4375, 0.4375, 0.875, 0.4062, 0.9375, 0.4062, 0.875, 0.4375, 0.375, 0.4062, 0.4375, 0.4062, 0.375, 0.4375, 0.8125, 0.4062, 0.875, 0.4062, 0.8125, 0.4375, 0.3125, 0.4062, 0.375, 0.4062, 0.3125, 0.4375, 0.75, 0.4062, 0.8125, 0.4062, 0.75, 0.4375, 0.25, 0.4062, 0.3125, 0.4062, 0.25, 0.4375, 0.6875, 0.4062, 0.75, 0.4062, 0.6875, 0.4375, 0.1875, 0.4062, 0.25, 0.4062, 0.1875, 0.4375, 0.625, 0.4062, 0.6875, 0.4062, 0.625, 0.4375, 0.1875, 0.4062, 0.125, 0.4375, 0.125, 0.4375, 0.5625, 0.4062, 0.625, 0.4062, 0.5625, 0.4375, 0.125, 0.4062, 0.0625, 0.4375, 0.0625, 0.4062, 0.25, 0.375, 0.3125, 0.375, 0.25, 0.4062, 0.6875, 0.375, 0.75, 0.375, 0.6875, 0.4062, 0.1875, 0.375, 0.25, 0.375, 0.1875, 0.4062, 0.625, 0.375, 0.6875, 0.375, 0.625, 0.4062, 0.1875, 0.375, 0.125, 0.4062, 0.125, 0.4062, 0.5625, 0.375, 0.625, 0.375, 0.5625, 0.4062, 0.125, 0.375, 0.0625, 0.4062, 0.0625, 0.4062, 0.5, 0.375, 0.5625, 0.375, 0.5, 0.4062, 0.9375, 0.3906, 1.0, 0.375, 0.9375, 0.3906, 0.0, 0.4062, 0.0625, 0.375, 0.0625, 0.4062, 0.4375, 0.375, 0.5, 0.375, 0.4375, 0.4062, 0.875, 0.375, 0.9375, 0.375, 0.875, 0.4062, 0.375, 0.375, 0.4375, 0.375, 0.375, 0.4062, 0.8125, 0.375, 0.875, 0.375, 0.8125, 0.4062, 0.375, 0.375, 0.3125, 0.4062, 0.3125, 0.4062, 0.75, 0.375, 0.8125, 0.375, 0.75, 0.3594, 0.0, 0.375, 0.0625, 0.3437, 0.0625, 0.375, 0.4375, 0.3437, 0.5, 0.3437, 0.4375, 0.375, 0.875, 0.3437, 0.9375, 0.3437, 0.875, 0.375, 0.375, 0.3437, 0.4375, 0.3437, 0.375, 0.375, 0.8125, 0.3437, 0.875, 0.3437, 0.8125, 0.375, 0.375, 0.3437, 0.3125, 0.375, 0.3125, 0.375, 0.75, 0.3437, 0.8125, 0.3437, 0.75, 0.375, 0.25, 0.3437, 0.3125, 0.3437, 0.25, 0.375, 0.6875, 0.3437, 0.75, 0.3437, 0.6875, 0.375, 0.1875, 0.3437, 0.25, 0.3437, 0.1875, 0.375, 0.625, 0.3437, 0.6875, 0.3437, 0.625, 0.375, 0.1875, 0.3437, 0.125, 0.375, 0.125, 0.375, 0.5625, 0.3437, 0.625, 0.3437, 0.5625, 0.375, 0.125, 0.3437, 0.0625, 0.375, 0.0625, 0.375, 0.5, 0.3437, 0.5625, 0.3437, 0.5, 0.375, 0.9375, 0.3594, 1.0, 0.3437, 0.9375, 0.3437, 0.1875, 0.3125, 0.25, 0.3125, 0.1875, 0.3437, 0.625, 0.3125, 0.6875, 0.3125, 0.625, 0.3437, 0.1875, 0.3125, 0.125, 0.3437, 0.125, 0.3437, 0.5625, 0.3125, 0.625, 0.3125, 0.5625, 0.3437, 0.125, 0.3125, 0.0625, 0.3437, 0.0625, 0.3437, 0.5, 0.3125, 0.5625, 0.3125, 0.5, 0.3437, 0.9375, 0.3281, 1.0, 0.3125, 0.9375, 0.3281, 0.0, 0.3437, 0.0625, 0.3125, 0.0625, 0.3437, 0.4375, 0.3125, 0.5, 0.3125, 0.4375, 0.3437, 0.875, 0.3125, 0.9375, 0.3125, 0.875, 0.3437, 0.375, 0.3125, 0.4375, 0.3125, 0.375, 0.3437, 0.8125, 0.3125, 0.875, 0.3125, 0.8125, 0.3437, 0.375, 0.3125, 0.3125, 0.3437, 0.3125, 0.3437, 0.75, 0.3125, 0.8125, 0.3125, 0.75, 0.3437, 0.25, 0.3125, 0.3125, 0.3125, 0.25, 0.3437, 0.6875, 0.3125, 0.75, 0.3125, 0.6875, 0.3125, 0.875, 0.2812, 0.9375, 0.2812, 0.875, 0.3125, 0.4375, 0.2812, 0.375, 0.3125, 0.375, 0.3125, 0.8125, 0.2812, 0.875, 0.2812, 0.8125, 0.3125, 0.375, 0.2812, 0.3125, 0.3125, 0.3125, 0.3125, 0.75, 0.2812, 0.8125, 0.2812, 0.75, 0.3125, 0.25, 0.2812, 0.3125, 0.2812, 0.25, 0.3125, 0.6875, 0.2812, 0.75, 0.2812, 0.6875, 0.3125, 0.1875, 0.2812, 0.25, 0.2812, 0.1875, 0.3125, 0.625, 0.2812, 0.6875, 0.2812, 0.625, 0.3125, 0.1875, 0.2812, 0.125, 0.3125, 0.125, 0.3125, 0.5625, 0.2812, 0.625, 0.2812, 0.5625, 0.3125, 0.125, 0.2812, 0.0625, 0.3125, 0.0625, 0.3125, 0.5, 0.2812, 0.5625, 0.2812, 0.5, 0.3125, 0.9375, 0.2969, 1.0, 0.2812, 0.9375, 0.2969, 0.0, 0.3125, 0.0625, 0.2812, 0.0625, 0.3125, 0.5, 0.2812, 0.4375, 0.3125, 0.4375, 0.2812, 0.625, 0.25, 0.6875, 0.25, 0.625, 0.2812, 0.125, 0.25, 0.1875, 0.25, 0.125, 0.2812, 0.5625, 0.25, 0.625, 0.25, 0.5625, 0.2812, 0.125, 0.25, 0.0625, 0.2812, 0.0625, 0.2812, 0.5625, 0.25, 0.5, 0.2812, 0.5, 0.2812, 0.9375, 0.2656, 1.0, 0.25, 0.9375, 0.2656, 0.0, 0.2812, 0.0625, 0.25, 0.0625, 0.2812, 0.4375, 0.25, 0.5, 0.25, 0.4375, 0.2812, 0.875, 0.25, 0.9375, 0.25, 0.875, 0.2812, 0.375, 0.25, 0.4375, 0.25, 0.375, 0.2812, 0.8125, 0.25, 0.875, 0.25, 0.8125, 0.2812, 0.375, 0.25, 0.3125, 0.2812, 0.3125, 0.2812, 0.75, 0.25, 0.8125, 0.25, 0.75, 0.2812, 0.25, 0.25, 0.3125, 0.25, 0.25, 0.2812, 0.6875, 0.25, 0.75, 0.25, 0.6875, 0.2812, 0.1875, 0.25, 0.25, 0.25, 0.1875, 0.25, 0.4375, 0.2188, 0.375, 0.25, 0.375, 0.25, 0.875, 0.2188, 0.8125, 0.25, 0.8125, 0.25, 0.3125, 0.2188, 0.375, 0.2187, 0.3125, 0.25, 0.8125, 0.2187, 0.75, 0.25, 0.75, 0.25, 0.3125, 0.2187, 0.25, 0.25, 0.25, 0.25, 0.75, 0.2187, 0.6875, 0.25, 0.6875, 0.25, 0.25, 0.2188, 0.1875, 0.25, 0.1875, 0.25, 0.6875, 0.2188, 0.625, 0.25, 0.625, 0.25, 0.1875, 0.2188, 0.125, 0.25, 0.125, 0.25, 0.625, 0.2187, 0.5625, 0.25, 0.5625, 0.25, 0.0625, 0.2188, 0.125, 0.2188, 0.0625, 0.25, 0.5625, 0.2187, 0.5, 0.25, 0.5, 0.25, 0.9375, 0.2344, 1.0, 0.2188, 0.9375, 0.2344, 0.0, 0.25, 0.0625, 0.2188, 0.0625, 0.25, 0.5, 0.2187, 0.4375, 0.25, 0.4375, 0.25, 0.9375, 0.2188, 0.875, 0.25, 0.875, 0.2188, 0.125, 0.1875, 0.1875, 0.1875, 0.125, 0.2188, 0.625, 0.1875, 0.5625, 0.2187, 0.5625, 0.2188, 0.0625, 0.1875, 0.125, 0.1875, 0.0625, 0.2187, 0.5625, 0.1875, 0.5, 0.2187, 0.5, 0.2188, 0.9375, 0.2031, 1.0, 0.1875, 0.9375, 0.2031, 0.0, 0.2188, 0.0625, 0.1875, 0.0625, 0.2187, 0.5, 0.1875, 0.4375, 0.2187, 0.4375, 0.2188, 0.9375, 0.1875, 0.875, 0.2188, 0.875, 0.2187, 0.4375, 0.1875, 0.375, 0.2188, 0.375, 0.2188, 0.875, 0.1875, 0.8125, 0.2188, 0.8125, 0.2187, 0.3125, 0.1875, 0.375, 0.1875, 0.3125, 0.2188, 0.8125, 0.1875, 0.75, 0.2187, 0.75, 0.2187, 0.3125, 0.1875, 0.25, 0.2187, 0.25, 0.2187, 0.75, 0.1875, 0.6875, 0.2187, 0.6875, 0.2187, 0.25, 0.1875, 0.1875, 0.2188, 0.1875, 0.2187, 0.6875, 0.1875, 0.625, 0.2188, 0.625, 0.1875, 0.875, 0.1563, 0.8125, 0.1875, 0.8125, 0.1875, 0.3125, 0.1563, 0.375, 0.1562, 0.3125, 0.1875, 0.8125, 0.1563, 0.75, 0.1875, 0.75, 0.1875, 0.3125, 0.1563, 0.25, 0.1875, 0.25, 0.1875, 0.75, 0.1562, 0.6875, 0.1875, 0.6875, 0.1875, 0.25, 0.1563, 0.1875, 0.1875, 0.1875, 0.1875, 0.6875, 0.1563, 0.625, 0.1875, 0.625, 0.1875, 0.125, 0.1563, 0.1875, 0.1563, 0.125, 0.1875, 0.625, 0.1562, 0.5625, 0.1875, 0.5625, 0.1875, 0.0625, 0.1563, 0.125, 0.1563, 0.0625, 0.1875, 0.5625, 0.1562, 0.5, 0.1875, 0.5, 0.1875, 0.9375, 0.1719, 1.0, 0.1563, 0.9375, 0.1719, 0.0, 0.1875, 0.0625, 0.1563, 0.0625, 0.1875, 0.5, 0.1562, 0.4375, 0.1875, 0.4375, 0.1875, 0.9375, 0.1563, 0.875, 0.1875, 0.875, 0.1875, 0.4375, 0.1563, 0.375, 0.1875, 0.375, 0.1563, 0.625, 0.125, 0.5625, 0.1562, 0.5625, 0.1563, 0.0625, 0.125, 0.125, 0.125, 0.0625, 0.1562, 0.5625, 0.125, 0.5, 0.1562, 0.5, 0.1563, 0.9375, 0.1406, 1.0, 0.125, 0.9375, 0.1406, 0.0, 0.1563, 0.0625, 0.125, 0.0625, 0.1562, 0.5, 0.125, 0.4375, 0.1562, 0.4375, 0.1563, 0.9375, 0.125, 0.875, 0.1563, 0.875, 0.1562, 0.4375, 0.125, 0.375, 0.1563, 0.375, 0.1563, 0.875, 0.125, 0.8125, 0.1563, 0.8125, 0.1562, 0.3125, 0.125, 0.375, 0.125, 0.3125, 0.1563, 0.8125, 0.125, 0.75, 0.1563, 0.75, 0.1562, 0.3125, 0.125, 0.25, 0.1563, 0.25, 0.1563, 0.75, 0.125, 0.6875, 0.1562, 0.6875, 0.1563, 0.25, 0.125, 0.1875, 0.1563, 0.1875, 0.1562, 0.6875, 0.125, 0.625, 0.1563, 0.625, 0.1563, 0.125, 0.125, 0.1875, 0.125, 0.125, 0.125, 0.3125, 0.09375, 0.375, 0.09375, 0.3125, 0.125, 0.8125, 0.09375, 0.75, 0.125, 0.75, 0.125, 0.3125, 0.09375, 0.25, 0.125, 0.25, 0.125, 0.75, 0.09375, 0.6875, 0.125, 0.6875, 0.125, 0.25, 0.09375, 0.1875, 0.125, 0.1875, 0.125, 0.6875, 0.09375, 0.625, 0.125, 0.625, 0.125, 0.125, 0.09375, 0.1875, 0.09375, 0.125, 0.125, 0.625, 0.09375, 0.5625, 0.125, 0.5625, 0.125, 0.0625, 0.09375, 0.125, 0.09375, 0.0625, 0.125, 0.5625, 0.09375, 0.5, 0.125, 0.5, 0.125, 0.9375, 0.1094, 1.0, 0.09375, 0.9375, 0.1094, 0.0, 0.125, 0.0625, 0.09375, 0.0625, 0.125, 0.5, 0.09375, 0.4375, 0.125, 0.4375, 0.125, 0.9375, 0.09375, 0.875, 0.125, 0.875, 0.125, 0.4375, 0.09375, 0.375, 0.125, 0.375, 0.125, 0.875, 0.09375, 0.8125, 0.125, 0.8125, 0.09375, 0.0625, 0.0625, 0.125, 0.0625, 0.0625, 0.09375, 0.5625, 0.0625, 0.5, 0.09375, 0.5, 0.09375, 0.9375, 0.07813, 1.0, 0.0625, 0.9375, 0.07813, 0.0, 0.09375, 0.0625, 0.0625, 0.0625, 0.09375, 0.5, 0.0625, 0.4375, 0.09375, 0.4375, 0.09375, 0.9375, 0.0625, 0.875, 0.09375, 0.875, 0.09375, 0.4375, 0.0625, 0.375, 0.09375, 0.375, 0.09375, 0.875, 0.0625, 0.8125, 0.09375, 0.8125, 0.09375, 0.375, 0.0625, 0.3125, 0.09375, 0.3125, 0.09375, 0.8125, 0.0625, 0.75, 0.09375, 0.75, 0.09375, 0.3125, 0.0625, 0.25, 0.09375, 0.25, 0.09375, 0.75, 0.0625, 0.6875, 0.09375, 0.6875, 0.09375, 0.25, 0.0625, 0.1875, 0.09375, 0.1875, 0.09375, 0.6875, 0.0625, 0.625, 0.09375, 0.625, 0.09375, 0.125, 0.0625, 0.1875, 0.0625, 0.125, 0.09375, 0.625, 0.0625, 0.5625, 0.09375, 0.5625, 0.0625, 0.3125, 0.03125, 0.25, 0.0625, 0.25, 0.0625, 0.75, 0.03125, 0.6875, 0.0625, 0.6875, 0.0625, 0.25, 0.03125, 0.1875, 0.0625, 0.1875, 0.0625, 0.6875, 0.03125, 0.625, 0.0625, 0.625, 0.0625, 0.125, 0.03125, 0.1875, 0.03125, 0.125, 0.0625, 0.625, 0.03125, 0.5625, 0.0625, 0.5625, 0.0625, 0.0625, 0.03125, 0.125, 0.03125, 0.0625, 0.0625, 0.5625, 0.03125, 0.5, 0.0625, 0.5, 0.0625, 0.9375, 0.04688, 1.0, 0.03125, 0.9375, 0.04688, 0.0, 0.0625, 0.0625, 0.03125, 0.0625, 0.0625, 0.5, 0.03125, 0.4375, 0.0625, 0.4375, 0.0625, 0.9375, 0.03125, 0.875, 0.0625, 0.875, 0.0625, 0.4375, 0.03125, 0.375, 0.0625, 0.375, 0.0625, 0.875, 0.03125, 0.8125, 0.0625, 0.8125, 0.0625, 0.375, 0.03125, 0.3125, 0.0625, 0.3125, 0.0625, 0.8125, 0.03125, 0.75, 0.0625, 0.75, 0.03125, 0.9375, 0.01563, 1.0, 2.384e-07, 0.9375, 0.01563, 0.0, 0.03125, 0.0625, 2.384e-07, 0.0625, 0.03125, 0.5, 0.0, 0.4375, 0.03125, 0.4375, 0.03125, 0.875, 2.384e-07, 0.9375, 8.941e-08, 0.875, 0.03125, 0.4375, 5.96e-08, 0.375, 0.03125, 0.375, 0.03125, 0.8125, 8.941e-08, 0.875, 5.96e-08, 0.8125, 0.03125, 0.3125, 5.96e-08, 0.375, 0.0, 0.3125, 0.03125, 0.75, 5.96e-08, 0.8125, 0.0, 0.75, 0.03125, 0.3125, 0.0, 0.25, 0.03125, 0.25, 0.03125, 0.6875, 0.0, 0.75, 0.0, 0.6875, 0.03125, 0.25, 5.96e-08, 0.1875, 0.03125, 0.1875, 0.03125, 0.625, 0.0, 0.6875, 5.96e-08, 0.625, 0.03125, 0.125, 5.96e-08, 0.1875, 8.941e-08, 0.125, 0.03125, 0.5625, 5.96e-08, 0.625, 0.0, 0.5625, 0.03125, 0.0625, 8.941e-08, 0.125, 2.384e-07, 0.0625, 0.03125, 0.5625, 0.0, 0.5, 0.03125, 0.5, 1.0, 0.6875, 0.9688, 0.75, 0.9688, 0.6875, 1.0, 0.1875, 0.9688, 0.25, 0.9688, 0.1875, 1.0, 0.625, 0.9688, 0.6875, 0.9688, 0.625, 1.0, 0.1875, 0.9688, 0.125, 1.0, 0.125, 1.0, 0.5625, 0.9688, 0.625, 0.9688, 0.5625, 1.0, 0.125, 0.9688, 0.0625, 1.0, 0.0625, 1.0, 0.5, 0.9688, 0.5625, 0.9688, 0.5, 1.0, 0.9375, 0.9844, 1.0, 0.9688, 0.9375, 0.9844, 0.0, 1.0, 0.0625, 0.9688, 0.0625, 1.0, 0.4375, 0.9688, 0.5, 0.9688, 0.4375, 1.0, 0.875, 0.9688, 0.9375, 0.9688, 0.875, 1.0, 0.375, 0.9688, 0.4375, 0.9688, 0.375, 1.0, 0.8125, 0.9688, 0.875, 0.9688, 0.8125, 1.0, 0.3125, 0.9688, 0.375, 0.9688, 0.3125, 1.0, 0.75, 0.9688, 0.8125, 0.9688, 0.75, 1.0, 0.25, 0.9688, 0.3125, 0.9688, 0.25, 0.9688, 0.4375, 0.9375, 0.5, 0.9375, 0.4375, 0.9688, 0.875, 0.9375, 0.9375, 0.9375, 0.875, 0.9688, 0.375, 0.9375, 0.4375, 0.9375, 0.375, 0.9688, 0.8125, 0.9375, 0.875, 0.9375, 0.8125, 0.9688, 0.3125, 0.9375, 0.375, 0.9375, 0.3125, 0.9688, 0.75, 0.9375, 0.8125, 0.9375, 0.75, 0.9688, 0.25, 0.9375, 0.3125, 0.9375, 0.25, 0.9688, 0.6875, 0.9375, 0.75, 0.9375, 0.6875, 0.9688, 0.1875, 0.9375, 0.25, 0.9375, 0.1875, 0.9688, 0.625, 0.9375, 0.6875, 0.9375, 0.625, 0.9688, 0.1875, 0.9375, 0.125, 0.9688, 0.125, 0.9688, 0.5625, 0.9375, 0.625, 0.9375, 0.5625, 0.9688, 0.125, 0.9375, 0.0625, 0.9688, 0.0625, 0.9688, 0.5, 0.9375, 0.5625, 0.9375, 0.5, 0.9688, 0.9375, 0.9531, 1.0, 0.9375, 0.9375, 0.9531, 0.0, 0.9688, 0.0625, 0.9375, 0.0625, 0.9375, 0.1875, 0.9062, 0.25, 0.9062, 0.1875, 0.9375, 0.625, 0.9062, 0.6875, 0.9062, 0.625, 0.9375, 0.1875, 0.9063, 0.125, 0.9375, 0.125, 0.9375, 0.5625, 0.9062, 0.625, 0.9062, 0.5625, 0.9375, 0.125, 0.9063, 0.0625, 0.9375, 0.0625, 0.9375, 0.5, 0.9062, 0.5625, 0.9062, 0.5, 0.9375, 0.9375, 0.9219, 1.0, 0.9063, 0.9375, 0.9219, 0.0, 0.9375, 0.0625, 0.9063, 0.0625, 0.9375, 0.4375, 0.9062, 0.5, 0.9062, 0.4375, 0.9375, 0.875, 0.9063, 0.9375, 0.9063, 0.875, 0.9375, 0.375, 0.9062, 0.4375, 0.9062, 0.375, 0.9375, 0.8125, 0.9063, 0.875, 0.9062, 0.8125, 0.9375, 0.3125, 0.9062, 0.375, 0.9062, 0.3125, 0.9375, 0.75, 0.9062, 0.8125, 0.9062, 0.75, 0.9375, 0.25, 0.9062, 0.3125, 0.9062, 0.25, 0.9375, 0.6875, 0.9062, 0.75, 0.9062, 0.6875, 0.9063, 0.875, 0.875, 0.9375, 0.875, 0.875, 0.9062, 0.375, 0.875, 0.4375, 0.875, 0.375, 0.9062, 0.8125, 0.875, 0.875, 0.875, 0.8125, 0.9062, 0.3125, 0.875, 0.375, 0.875, 0.3125, 0.9062, 0.75, 0.875, 0.8125, 0.875, 0.75, 0.9062, 0.25, 0.875, 0.3125, 0.875, 0.25, 0.9062, 0.6875, 0.875, 0.75, 0.875, 0.6875, 0.9062, 0.1875, 0.875, 0.25, 0.875, 0.1875, 0.9062, 0.625, 0.875, 0.6875, 0.875, 0.625, 0.9062, 0.1875, 0.875, 0.125, 0.9063, 0.125, 0.9062, 0.5625, 0.875, 0.625, 0.875, 0.5625, 0.9063, 0.125, 0.875, 0.0625, 0.9063, 0.0625, 0.9062, 0.5, 0.875, 0.5625, 0.875, 0.5, 0.9063, 0.9375, 0.8906, 1.0, 0.875, 0.9375, 0.8906, 0.0, 0.9063, 0.0625, 0.875, 0.0625, 0.9062, 0.4375, 0.875, 0.5, 0.875, 0.4375, 0.875, 0.625, 0.8438, 0.6875, 0.8438, 0.625, 0.875, 0.1875, 0.8438, 0.125, 0.875, 0.125, 0.875, 0.5625, 0.8438, 0.625, 0.8438, 0.5625, 0.875, 0.125, 0.8438, 0.0625, 0.875, 0.0625, 0.875, 0.5, 0.8438, 0.5625, 0.8438, 0.5, 0.875, 0.9375, 0.8594, 1.0, 0.8438, 0.9375, 0.8594, 0.0, 0.875, 0.0625, 0.8438, 0.0625, 0.875, 0.4375, 0.8438, 0.5, 0.8438, 0.4375, 0.875, 0.875, 0.8438, 0.9375, 0.8438, 0.875, 0.875, 0.375, 0.8438, 0.4375, 0.8438, 0.375, 0.875, 0.8125, 0.8438, 0.875, 0.8438, 0.8125, 0.875, 0.375, 0.8438, 0.3125, 0.875, 0.3125, 0.875, 0.75, 0.8438, 0.8125, 0.8438, 0.75, 0.875, 0.25, 0.8438, 0.3125, 0.8438, 0.25, 0.875, 0.6875, 0.8438, 0.75, 0.8438, 0.6875, 0.875, 0.1875, 0.8438, 0.25, 0.8438, 0.1875, 0.8438, 0.375, 0.8125, 0.4375, 0.8125, 0.375, 0.8438, 0.8125, 0.8125, 0.875, 0.8125, 0.8125, 0.8438, 0.375, 0.8125, 0.3125, 0.8438, 0.3125, 0.8438, 0.75, 0.8125, 0.8125, 0.8125, 0.75, 0.8438, 0.25, 0.8125, 0.3125, 0.8125, 0.25, 0.8438, 0.6875, 0.8125, 0.75, 0.8125, 0.6875, 0.8438, 0.1875, 0.8125, 0.25, 0.8125, 0.1875, 0.8438, 0.625, 0.8125, 0.6875, 0.8125, 0.625, 0.8438, 0.1875, 0.8125, 0.125, 0.8438, 0.125, 0.8438, 0.5625, 0.8125, 0.625, 0.8125, 0.5625, 0.8438, 0.125, 0.8125, 0.0625, 0.8438, 0.0625, 0.8438, 0.5, 0.8125, 0.5625, 0.8125, 0.5, 0.8438, 0.9375, 0.8281, 1.0, 0.8125, 0.9375, 0.8281, 0.0, 0.8438, 0.0625, 0.8125, 0.0625, 0.8438, 0.4375, 0.8125, 0.5, 0.8125, 0.4375, 0.8438, 0.875, 0.8125, 0.9375, 0.8125, 0.875, 0.8125, 0.1875, 0.7812, 0.125, 0.8125, 0.125, 0.8125, 0.5625, 0.7812, 0.625, 0.7812, 0.5625, 0.8125, 0.125, 0.7812, 0.0625, 0.8125, 0.0625, 0.8125, 0.5, 0.7812, 0.5625, 0.7812, 0.5, 0.8125, 0.9375, 0.7969, 1.0, 0.7812, 0.9375, 0.7969, 0.0, 0.8125, 0.0625, 0.7812, 0.0625, 0.8125, 0.4375, 0.7812, 0.5, 0.7812, 0.4375, 0.8125, 0.875, 0.7812, 0.9375, 0.7812, 0.875, 0.8125, 0.375, 0.7812, 0.4375, 0.7812, 0.375, 0.8125, 0.8125, 0.7812, 0.875, 0.7812, 0.8125, 0.8125, 0.375, 0.7812, 0.3125, 0.8125, 0.3125, 0.8125, 0.75, 0.7812, 0.8125, 0.7812, 0.75, 0.8125, 0.25, 0.7812, 0.3125, 0.7812, 0.25, 0.8125, 0.6875, 0.7812, 0.75, 0.7812, 0.6875, 0.8125, 0.1875, 0.7812, 0.25, 0.7812, 0.1875, 0.8125, 0.625, 0.7812, 0.6875, 0.7812, 0.625, 0.7812, 0.375, 0.75, 0.3125, 0.7812, 0.3125, 0.7812, 0.75, 0.75, 0.8125, 0.75, 0.75, 0.7812, 0.25, 0.75, 0.3125, 0.75, 0.25, 0.7812, 0.6875, 0.75, 0.75, 0.75, 0.6875, 0.7812, 0.1875, 0.75, 0.25, 0.75, 0.1875, 0.7812, 0.625, 0.75, 0.6875, 0.75, 0.625, 0.7812, 0.125, 0.75, 0.1875, 0.75, 0.125, 0.7812, 0.625, 0.75, 0.5625, 0.7812, 0.5625, 0.7812, 0.125, 0.75, 0.0625, 0.7812, 0.0625, 0.7812, 0.5, 0.75, 0.5625, 0.75, 0.5, 0.7812, 0.9375, 0.7656, 1.0, 0.75, 0.9375, 0.7656, 0.0, 0.7812, 0.0625, 0.75, 0.0625, 0.7812, 0.5, 0.75, 0.4375, 0.7812, 0.4375, 0.7812, 0.875, 0.75, 0.9375, 0.75, 0.875, 0.7812, 0.4375, 0.75, 0.375, 0.7812, 0.375, 0.7812, 0.8125, 0.75, 0.875, 0.75, 0.8125, 0.75, 0.875, 0.7188, 0.875, 0.7188, 0.8125, 0.75, 0.3125, 0.75, 0.375, 0.7188, 0.375, 0.75, 0.8125, 0.7188, 0.8125, 0.7188, 0.75, 0.75, 0.3125, 0.7188, 0.3125, 0.7188, 0.25, 0.75, 0.75, 0.7188, 0.75, 0.7188, 0.6875, 0.75, 0.25, 0.7188, 0.25, 0.7188, 0.1875, 0.75, 0.6875, 0.7188, 0.6875, 0.7188, 0.625, 0.75, 0.1875, 0.7188, 0.1875, 0.7188, 0.125, 0.75, 0.5625, 0.75, 0.625, 0.7188, 0.625, 0.75, 0.0625, 0.75, 0.125, 0.7188, 0.125, 0.75, 0.5625, 0.7188, 0.5625, 0.7188, 0.5, 0.75, 0.4375, 0.75, 0.5, 0.7188, 0.5, 0.75, 0.9375, 0.7187, 0.9375, 0.7188, 0.875, 0.75, 0.375, 0.75, 0.4375, 0.7188, 0.4375, 0.7188, 0.5, 0.6875, 0.5, 0.6875, 0.4375, 0.7187, 0.9375, 0.6875, 0.9375, 0.6875, 0.875, 0.7188, 0.4375, 0.6875, 0.4375, 0.6875, 0.375, 0.7188, 0.875, 0.6875, 0.875, 0.6875, 0.8125, 0.7188, 0.3125, 0.7188, 0.375, 0.6875, 0.375, 0.7188, 0.8125, 0.6875, 0.8125, 0.6875, 0.75, 0.7188, 0.3125, 0.6875, 0.3125, 0.6875, 0.25, 0.7188, 0.75, 0.6875, 0.75, 0.6875, 0.6875, 0.7188, 0.25, 0.6875, 0.25, 0.6875, 0.1875, 0.7188, 0.6875, 0.6875, 0.6875, 0.6875, 0.625, 0.7188, 0.125, 0.7188, 0.1875, 0.6875, 0.1875, 0.7188, 0.625, 0.6875, 0.625, 0.6875, 0.5625, 0.7187, 0.0625, 0.7188, 0.125, 0.6875, 0.125, 0.7188, 0.5625, 0.6875, 0.5625, 0.6875, 0.5, 0.6875, 0.25, 0.6562, 0.25, 0.6562, 0.1875, 0.6875, 0.6875, 0.6562, 0.6875, 0.6562, 0.625, 0.6875, 0.125, 0.6875, 0.1875, 0.6562, 0.1875, 0.6875, 0.625, 0.6562, 0.625, 0.6562, 0.5625, 0.6875, 0.0625, 0.6875, 0.125, 0.6562, 0.125, 0.6875, 0.5625, 0.6562, 0.5625, 0.6562, 0.5, 0.6875, 0.5, 0.6562, 0.5, 0.6562, 0.4375, 0.6875, 0.9375, 0.6562, 0.9375, 0.6562, 0.875, 0.6875, 0.4375, 0.6562, 0.4375, 0.6562, 0.375, 0.6875, 0.875, 0.6562, 0.875, 0.6562, 0.8125, 0.6875, 0.3125, 0.6875, 0.375, 0.6562, 0.375, 0.6875, 0.8125, 0.6562, 0.8125, 0.6562, 0.75, 0.6875, 0.3125, 0.6562, 0.3125, 0.6562, 0.25, 0.6875, 0.75, 0.6562, 0.75, 0.6562, 0.6875, 0.6562, 0.4375, 0.625, 0.4375, 0.625, 0.375, 0.6562, 0.875, 0.625, 0.875, 0.625, 0.8125, 0.6562, 0.3125, 0.6562, 0.375, 0.625, 0.375, 0.6562, 0.8125, 0.625, 0.8125, 0.625, 0.75, 0.6562, 0.3125, 0.625, 0.3125, 0.625, 0.25, 0.6562, 0.75, 0.625, 0.75, 0.625, 0.6875, 0.6562, 0.25, 0.625, 0.25, 0.625, 0.1875, 0.6562, 0.6875, 0.625, 0.6875, 0.625, 0.625, 0.6562, 0.125, 0.6562, 0.1875, 0.625, 0.1875, 0.6562, 0.625, 0.625, 0.625, 0.625, 0.5625, 0.6562, 0.0625, 0.6562, 0.125, 0.625, 0.125, 0.6562, 0.5625, 0.625, 0.5625, 0.625, 0.5, 0.6562, 0.5, 0.625, 0.5, 0.625, 0.4375, 0.6562, 0.9375, 0.625, 0.9375, 0.625, 0.875, 0.625, 0.125, 0.625, 0.1875, 0.5937, 0.1875, 0.625, 0.625, 0.5937, 0.625, 0.5937, 0.5625, 0.625, 0.0625, 0.625, 0.125, 0.5937, 0.125, 0.625, 0.5625, 0.5937, 0.5625, 0.5937, 0.5, 0.625, 0.5, 0.5937, 0.5, 0.5937, 0.4375, 0.625, 0.9375, 0.5937, 0.9375, 0.5937, 0.875, 0.625, 0.4375, 0.5937, 0.4375, 0.5938, 0.375, 0.625, 0.875, 0.5937, 0.875, 0.5937, 0.8125, 0.625, 0.375, 0.5938, 0.375, 0.5937, 0.3125, 0.625, 0.8125, 0.5937, 0.8125, 0.5937, 0.75, 0.625, 0.3125, 0.5937, 0.3125, 0.5937, 0.25, 0.625, 0.75, 0.5937, 0.75, 0.5937, 0.6875, 0.625, 0.25, 0.5937, 0.25, 0.5937, 0.1875, 0.625, 0.6875, 0.5937, 0.6875, 0.5937, 0.625, 0.5937, 0.875, 0.5625, 0.875, 0.5625, 0.8125, 0.5938, 0.375, 0.5625, 0.375, 0.5625, 0.3125, 0.5937, 0.8125, 0.5625, 0.8125, 0.5625, 0.75, 0.5937, 0.3125, 0.5625, 0.3125, 0.5625, 0.25, 0.5937, 0.75, 0.5625, 0.75, 0.5625, 0.6875, 0.5937, 0.25, 0.5625, 0.25, 0.5625, 0.1875, 0.5937, 0.6875, 0.5625, 0.6875, 0.5625, 0.625, 0.5937, 0.125, 0.5937, 0.1875, 0.5625, 0.1875, 0.5937, 0.625, 0.5625, 0.625, 0.5625, 0.5625, 0.5937, 0.0625, 0.5937, 0.125, 0.5625, 0.125, 0.5937, 0.5625, 0.5625, 0.5625, 0.5625, 0.5, 0.5937, 0.5, 0.5625, 0.5, 0.5625, 0.4375, 0.5937, 0.9375, 0.5625, 0.9375, 0.5625, 0.875, 0.5937, 0.4375, 0.5625, 0.4375, 0.5625, 0.375, 0.5625, 0.625, 0.5312, 0.625, 0.5312, 0.5625, 0.5625, 0.0625, 0.5625, 0.125, 0.5312, 0.125, 0.5625, 0.5625, 0.5312, 0.5625, 0.5312, 0.5, 0.5625, 0.5, 0.5312, 0.5, 0.5312, 0.4375, 0.5625, 0.9375, 0.5312, 0.9375, 0.5312, 0.875, 0.5625, 0.4375, 0.5312, 0.4375, 0.5312, 0.375, 0.5625, 0.875, 0.5312, 0.875, 0.5312, 0.8125, 0.5625, 0.375, 0.5312, 0.375, 0.5312, 0.3125, 0.5625, 0.8125, 0.5312, 0.8125, 0.5312, 0.75, 0.5625, 0.3125, 0.5312, 0.3125, 0.5312, 0.25, 0.5625, 0.75, 0.5312, 0.75, 0.5312, 0.6875, 0.5625, 0.25, 0.5312, 0.25, 0.5312, 0.1875, 0.5625, 0.6875, 0.5312, 0.6875, 0.5312, 0.625, 0.5625, 0.125, 0.5625, 0.1875, 0.5312, 0.1875, 0.5312, 0.375, 0.5, 0.375, 0.5, 0.3125, 0.5312, 0.8125, 0.5, 0.8125, 0.5, 0.75, 0.5312, 0.3125, 0.5, 0.3125, 0.5, 0.25, 0.5312, 0.75, 0.5, 0.75, 0.5, 0.6875, 0.5312, 0.25, 0.5, 0.25, 0.5, 0.1875, 0.5312, 0.6875, 0.5, 0.6875, 0.5, 0.625, 0.5312, 0.125, 0.5312, 0.1875, 0.5, 0.1875, 0.5312, 0.625, 0.5, 0.625, 0.5, 0.5625, 0.5312, 0.0625, 0.5312, 0.125, 0.5, 0.125, 0.5312, 0.5625, 0.5, 0.5625, 0.5, 0.5, 0.5312, 0.5, 0.5, 0.5, 0.5, 0.4375, 0.5312, 0.9375, 0.5, 0.9375, 0.5, 0.875, 0.5312, 0.4375, 0.5, 0.4375, 0.5, 0.375, 0.5312, 0.875, 0.5, 0.875, 0.5, 0.8125, 0.5, 0.125, 0.4687, 0.125, 0.4687, 0.0625, 0.5, 0.5, 0.5, 0.5625, 0.4687, 0.5625, 0.5, 0.4375, 0.5, 0.5, 0.4687, 0.5, 0.5, 0.9375, 0.4687, 0.9375, 0.4687, 0.875, 0.5, 0.375, 0.5, 0.4375, 0.4687, 0.4375, 0.5, 0.875, 0.4687, 0.875, 0.4687, 0.8125, 0.5, 0.375, 0.4687, 0.375, 0.4687, 0.3125, 0.5, 0.8125, 0.4687, 0.8125, 0.4687, 0.75, 0.5, 0.25, 0.5, 0.3125, 0.4687, 0.3125, 0.5, 0.75, 0.4687, 0.75, 0.4687, 0.6875, 0.5, 0.1875, 0.5, 0.25, 0.4687, 0.25, 0.5, 0.6875, 0.4687, 0.6875, 0.4687, 0.625, 0.5, 0.1875, 0.4687, 0.1875, 0.4687, 0.125, 0.5, 0.625, 0.4687, 0.625, 0.4687, 0.5625, 0.4687, 0.75, 0.4687, 0.8125, 0.4375, 0.8125, 0.4687, 0.25, 0.4687, 0.3125, 0.4375, 0.3125, 0.4687, 0.6875, 0.4687, 0.75, 0.4375, 0.75, 0.4687, 0.1875, 0.4687, 0.25, 0.4375, 0.25, 0.4687, 0.625, 0.4687, 0.6875, 0.4375, 0.6875, 0.4687, 0.1875, 0.4375, 0.1875, 0.4375, 0.125, 0.4687, 0.5625, 0.4687, 0.625, 0.4375, 0.625, 0.4687, 0.125, 0.4375, 0.125, 0.4375, 0.0625, 0.4687, 0.5, 0.4687, 0.5625, 0.4375, 0.5625, 0.4687, 0.4375, 0.4687, 0.5, 0.4375, 0.5, 0.4687, 0.875, 0.4687, 0.9375, 0.4375, 0.9375, 0.4687, 0.375, 0.4687, 0.4375, 0.4375, 0.4375, 0.4687, 0.8125, 0.4687, 0.875, 0.4375, 0.875, 0.4687, 0.3125, 0.4687, 0.375, 0.4375, 0.375, 0.4375, 0.5, 0.4375, 0.5625, 0.4062, 0.5625, 0.4375, 0.4375, 0.4375, 0.5, 0.4062, 0.5, 0.4375, 0.875, 0.4375, 0.9375, 0.4062, 0.9375, 0.4375, 0.375, 0.4375, 0.4375, 0.4062, 0.4375, 0.4375, 0.8125, 0.4375, 0.875, 0.4062, 0.875, 0.4375, 0.3125, 0.4375, 0.375, 0.4062, 0.375, 0.4375, 0.75, 0.4375, 0.8125, 0.4062, 0.8125, 0.4375, 0.25, 0.4375, 0.3125, 0.4062, 0.3125, 0.4375, 0.6875, 0.4375, 0.75, 0.4062, 0.75, 0.4375, 0.1875, 0.4375, 0.25, 0.4062, 0.25, 0.4375, 0.625, 0.4375, 0.6875, 0.4062, 0.6875, 0.4375, 0.1875, 0.4062, 0.1875, 0.4062, 0.125, 0.4375, 0.5625, 0.4375, 0.625, 0.4062, 0.625, 0.4375, 0.125, 0.4062, 0.125, 0.4062, 0.0625, 0.4062, 0.25, 0.4062, 0.3125, 0.375, 0.3125, 0.4062, 0.6875, 0.4062, 0.75, 0.375, 0.75, 0.4062, 0.1875, 0.4062, 0.25, 0.375, 0.25, 0.4062, 0.625, 0.4062, 0.6875, 0.375, 0.6875, 0.4062, 0.1875, 0.375, 0.1875, 0.375, 0.125, 0.4062, 0.5625, 0.4062, 0.625, 0.375, 0.625, 0.4062, 0.125, 0.375, 0.125, 0.375, 0.0625, 0.4062, 0.5, 0.4062, 0.5625, 0.375, 0.5625, 0.4062, 0.4375, 0.4062, 0.5, 0.375, 0.5, 0.4062, 0.875, 0.4062, 0.9375, 0.375, 0.9375, 0.4062, 0.375, 0.4062, 0.4375, 0.375, 0.4375, 0.4062, 0.8125, 0.4062, 0.875, 0.375, 0.875, 0.4062, 0.375, 0.375, 0.375, 0.375, 0.3125, 0.4062, 0.75, 0.4062, 0.8125, 0.375, 0.8125, 0.375, 0.4375, 0.375, 0.5, 0.3437, 0.5, 0.375, 0.875, 0.375, 0.9375, 0.3437, 0.9375, 0.375, 0.375, 0.375, 0.4375, 0.3437, 0.4375, 0.375, 0.8125, 0.375, 0.875, 0.3437, 0.875, 0.375, 0.375, 0.3437, 0.375, 0.3437, 0.3125, 0.375, 0.75, 0.375, 0.8125, 0.3437, 0.8125, 0.375, 0.25, 0.375, 0.3125, 0.3437, 0.3125, 0.375, 0.6875, 0.375, 0.75, 0.3437, 0.75, 0.375, 0.1875, 0.375, 0.25, 0.3437, 0.25, 0.375, 0.625, 0.375, 0.6875, 0.3437, 0.6875, 0.375, 0.1875, 0.3437, 0.1875, 0.3437, 0.125, 0.375, 0.5625, 0.375, 0.625, 0.3437, 0.625, 0.375, 0.125, 0.3437, 0.125, 0.3437, 0.0625, 0.375, 0.5, 0.375, 0.5625, 0.3437, 0.5625, 0.3437, 0.1875, 0.3437, 0.25, 0.3125, 0.25, 0.3437, 0.625, 0.3437, 0.6875, 0.3125, 0.6875, 0.3437, 0.1875, 0.3125, 0.1875, 0.3125, 0.125, 0.3437, 0.5625, 0.3437, 0.625, 0.3125, 0.625, 0.3437, 0.125, 0.3125, 0.125, 0.3125, 0.0625, 0.3437, 0.5, 0.3437, 0.5625, 0.3125, 0.5625, 0.3437, 0.4375, 0.3437, 0.5, 0.3125, 0.5, 0.3437, 0.875, 0.3437, 0.9375, 0.3125, 0.9375, 0.3437, 0.375, 0.3437, 0.4375, 0.3125, 0.4375, 0.3437, 0.8125, 0.3437, 0.875, 0.3125, 0.875, 0.3437, 0.375, 0.3125, 0.375, 0.3125, 0.3125, 0.3437, 0.75, 0.3437, 0.8125, 0.3125, 0.8125, 0.3437, 0.25, 0.3437, 0.3125, 0.3125, 0.3125, 0.3437, 0.6875, 0.3437, 0.75, 0.3125, 0.75, 0.3125, 0.875, 0.3125, 0.9375, 0.2812, 0.9375, 0.3125, 0.4375, 0.2812, 0.4375, 0.2812, 0.375, 0.3125, 0.8125, 0.3125, 0.875, 0.2812, 0.875, 0.3125, 0.375, 0.2812, 0.375, 0.2812, 0.3125, 0.3125, 0.75, 0.3125, 0.8125, 0.2812, 0.8125, 0.3125, 0.25, 0.3125, 0.3125, 0.2812, 0.3125, 0.3125, 0.6875, 0.3125, 0.75, 0.2812, 0.75, 0.3125, 0.1875, 0.3125, 0.25, 0.2812, 0.25, 0.3125, 0.625, 0.3125, 0.6875, 0.2812, 0.6875, 0.3125, 0.1875, 0.2812, 0.1875, 0.2812, 0.125, 0.3125, 0.5625, 0.3125, 0.625, 0.2812, 0.625, 0.3125, 0.125, 0.2812, 0.125, 0.2812, 0.0625, 0.3125, 0.5, 0.3125, 0.5625, 0.2812, 0.5625, 0.3125, 0.5, 0.2812, 0.5, 0.2812, 0.4375, 0.2812, 0.625, 0.2812, 0.6875, 0.25, 0.6875, 0.2812, 0.125, 0.2812, 0.1875, 0.25, 0.1875, 0.2812, 0.5625, 0.2812, 0.625, 0.25, 0.625, 0.2812, 0.125, 0.25, 0.125, 0.25, 0.0625, 0.2812, 0.5625, 0.25, 0.5625, 0.25, 0.5, 0.2812, 0.4375, 0.2812, 0.5, 0.25, 0.5, 0.2812, 0.875, 0.2812, 0.9375, 0.25, 0.9375, 0.2812, 0.375, 0.2812, 0.4375, 0.25, 0.4375, 0.2812, 0.8125, 0.2812, 0.875, 0.25, 0.875, 0.2812, 0.375, 0.25, 0.375, 0.25, 0.3125, 0.2812, 0.75, 0.2812, 0.8125, 0.25, 0.8125, 0.2812, 0.25, 0.2812, 0.3125, 0.25, 0.3125, 0.2812, 0.6875, 0.2812, 0.75, 0.25, 0.75, 0.2812, 0.1875, 0.2812, 0.25, 0.25, 0.25, 0.25, 0.4375, 0.2187, 0.4375, 0.2188, 0.375, 0.25, 0.875, 0.2188, 0.875, 0.2188, 0.8125, 0.25, 0.3125, 0.25, 0.375, 0.2188, 0.375, 0.25, 0.8125, 0.2188, 0.8125, 0.2187, 0.75, 0.25, 0.3125, 0.2187, 0.3125, 0.2187, 0.25, 0.25, 0.75, 0.2187, 0.75, 0.2187, 0.6875, 0.25, 0.25, 0.2187, 0.25, 0.2188, 0.1875, 0.25, 0.6875, 0.2187, 0.6875, 0.2188, 0.625, 0.25, 0.1875, 0.2188, 0.1875, 0.2188, 0.125, 0.25, 0.625, 0.2188, 0.625, 0.2187, 0.5625, 0.25, 0.0625, 0.25, 0.125, 0.2188, 0.125, 0.25, 0.5625, 0.2187, 0.5625, 0.2187, 0.5, 0.25, 0.5, 0.2187, 0.5, 0.2187, 0.4375, 0.25, 0.9375, 0.2188, 0.9375, 0.2188, 0.875, 0.2188, 0.125, 0.2188, 0.1875, 0.1875, 0.1875, 0.2188, 0.625, 0.1875, 0.625, 0.1875, 0.5625, 0.2188, 0.0625, 0.2188, 0.125, 0.1875, 0.125, 0.2187, 0.5625, 0.1875, 0.5625, 0.1875, 0.5, 0.2187, 0.5, 0.1875, 0.5, 0.1875, 0.4375, 0.2188, 0.9375, 0.1875, 0.9375, 0.1875, 0.875, 0.2187, 0.4375, 0.1875, 0.4375, 0.1875, 0.375, 0.2188, 0.875, 0.1875, 0.875, 0.1875, 0.8125, 0.2187, 0.3125, 0.2188, 0.375, 0.1875, 0.375, 0.2188, 0.8125, 0.1875, 0.8125, 0.1875, 0.75, 0.2187, 0.3125, 0.1875, 0.3125, 0.1875, 0.25, 0.2187, 0.75, 0.1875, 0.75, 0.1875, 0.6875, 0.2187, 0.25, 0.1875, 0.25, 0.1875, 0.1875, 0.2187, 0.6875, 0.1875, 0.6875, 0.1875, 0.625, 0.1875, 0.875, 0.1563, 0.875, 0.1563, 0.8125, 0.1875, 0.3125, 0.1875, 0.375, 0.1563, 0.375, 0.1875, 0.8125, 0.1563, 0.8125, 0.1563, 0.75, 0.1875, 0.3125, 0.1562, 0.3125, 0.1563, 0.25, 0.1875, 0.75, 0.1563, 0.75, 0.1562, 0.6875, 0.1875, 0.25, 0.1563, 0.25, 0.1563, 0.1875, 0.1875, 0.6875, 0.1562, 0.6875, 0.1563, 0.625, 0.1875, 0.125, 0.1875, 0.1875, 0.1563, 0.1875, 0.1875, 0.625, 0.1563, 0.625, 0.1562, 0.5625, 0.1875, 0.0625, 0.1875, 0.125, 0.1563, 0.125, 0.1875, 0.5625, 0.1562, 0.5625, 0.1562, 0.5, 0.1875, 0.5, 0.1562, 0.5, 0.1562, 0.4375, 0.1875, 0.9375, 0.1563, 0.9375, 0.1563, 0.875, 0.1875, 0.4375, 0.1562, 0.4375, 0.1563, 0.375, 0.1563, 0.625, 0.125, 0.625, 0.125, 0.5625, 0.1563, 0.0625, 0.1563, 0.125, 0.125, 0.125, 0.1562, 0.5625, 0.125, 0.5625, 0.125, 0.5, 0.1562, 0.5, 0.125, 0.5, 0.125, 0.4375, 0.1563, 0.9375, 0.125, 0.9375, 0.125, 0.875, 0.1562, 0.4375, 0.125, 0.4375, 0.125, 0.375, 0.1563, 0.875, 0.125, 0.875, 0.125, 0.8125, 0.1562, 0.3125, 0.1563, 0.375, 0.125, 0.375, 0.1563, 0.8125, 0.125, 0.8125, 0.125, 0.75, 0.1562, 0.3125, 0.125, 0.3125, 0.125, 0.25, 0.1563, 0.75, 0.125, 0.75, 0.125, 0.6875, 0.1563, 0.25, 0.125, 0.25, 0.125, 0.1875, 0.1562, 0.6875, 0.125, 0.6875, 0.125, 0.625, 0.1563, 0.125, 0.1563, 0.1875, 0.125, 0.1875, 0.125, 0.3125, 0.125, 0.375, 0.09375, 0.375, 0.125, 0.8125, 0.09375, 0.8125, 0.09375, 0.75, 0.125, 0.3125, 0.09375, 0.3125, 0.09375, 0.25, 0.125, 0.75, 0.09375, 0.75, 0.09375, 0.6875, 0.125, 0.25, 0.09375, 0.25, 0.09375, 0.1875, 0.125, 0.6875, 0.09375, 0.6875, 0.09375, 0.625, 0.125, 0.125, 0.125, 0.1875, 0.09375, 0.1875, 0.125, 0.625, 0.09375, 0.625, 0.09375, 0.5625, 0.125, 0.0625, 0.125, 0.125, 0.09375, 0.125, 0.125, 0.5625, 0.09375, 0.5625, 0.09375, 0.5, 0.125, 0.5, 0.09375, 0.5, 0.09375, 0.4375, 0.125, 0.9375, 0.09375, 0.9375, 0.09375, 0.875, 0.125, 0.4375, 0.09375, 0.4375, 0.09375, 0.375, 0.125, 0.875, 0.09375, 0.875, 0.09375, 0.8125, 0.09375, 0.0625, 0.09375, 0.125, 0.0625, 0.125, 0.09375, 0.5625, 0.0625, 0.5625, 0.0625, 0.5, 0.09375, 0.5, 0.0625, 0.5, 0.0625, 0.4375, 0.09375, 0.9375, 0.0625, 0.9375, 0.0625, 0.875, 0.09375, 0.4375, 0.0625, 0.4375, 0.0625, 0.375, 0.09375, 0.875, 0.0625, 0.875, 0.0625, 0.8125, 0.09375, 0.375, 0.0625, 0.375, 0.0625, 0.3125, 0.09375, 0.8125, 0.0625, 0.8125, 0.0625, 0.75, 0.09375, 0.3125, 0.0625, 0.3125, 0.0625, 0.25, 0.09375, 0.75, 0.0625, 0.75, 0.0625, 0.6875, 0.09375, 0.25, 0.0625, 0.25, 0.0625, 0.1875, 0.09375, 0.6875, 0.0625, 0.6875, 0.0625, 0.625, 0.09375, 0.125, 0.09375, 0.1875, 0.0625, 0.1875, 0.09375, 0.625, 0.0625, 0.625, 0.0625, 0.5625, 0.0625, 0.3125, 0.03125, 0.3125, 0.03125, 0.25, 0.0625, 0.75, 0.03125, 0.75, 0.03125, 0.6875, 0.0625, 0.25, 0.03125, 0.25, 0.03125, 0.1875, 0.0625, 0.6875, 0.03125, 0.6875, 0.03125, 0.625, 0.0625, 0.125, 0.0625, 0.1875, 0.03125, 0.1875, 0.0625, 0.625, 0.03125, 0.625, 0.03125, 0.5625, 0.0625, 0.0625, 0.0625, 0.125, 0.03125, 0.125, 0.0625, 0.5625, 0.03125, 0.5625, 0.03125, 0.5, 0.0625, 0.5, 0.03125, 0.5, 0.03125, 0.4375, 0.0625, 0.9375, 0.03125, 0.9375, 0.03125, 0.875, 0.0625, 0.4375, 0.03125, 0.4375, 0.03125, 0.375, 0.0625, 0.875, 0.03125, 0.875, 0.03125, 0.8125, 0.0625, 0.375, 0.03125, 0.375, 0.03125, 0.3125, 0.0625, 0.8125, 0.03125, 0.8125, 0.03125, 0.75, 0.03125, 0.5, 0.0, 0.5, 0.0, 0.4375, 0.03125, 0.875, 0.03125, 0.9375, 2.384e-07, 0.9375, 0.03125, 0.4375, 0.0, 0.4375, 5.96e-08, 0.375, 0.03125, 0.8125, 0.03125, 0.875, 8.941e-08, 0.875, 0.03125, 0.3125, 0.03125, 0.375, 5.96e-08, 0.375, 0.03125, 0.75, 0.03125, 0.8125, 5.96e-08, 0.8125, 0.03125, 0.3125, 0.0, 0.3125, 0.0, 0.25, 0.03125, 0.6875, 0.03125, 0.75, 0.0, 0.75, 0.03125, 0.25, 0.0, 0.25, 5.96e-08, 0.1875, 0.03125, 0.625, 0.03125, 0.6875, 0.0, 0.6875, 0.03125, 0.125, 0.03125, 0.1875, 5.96e-08, 0.1875, 0.03125, 0.5625, 0.03125, 0.625, 5.96e-08, 0.625, 0.03125, 0.0625, 0.03125, 0.125, 8.941e-08, 0.125, 0.03125, 0.5625, 0.0, 0.5625, 0.0, 0.5, 1.0, 0.6875, 1.0, 0.75, 0.9688, 0.75, 1.0, 0.1875, 1.0, 0.25, 0.9688, 0.25, 1.0, 0.625, 1.0, 0.6875, 0.9688, 0.6875, 1.0, 0.1875, 0.9688, 0.1875, 0.9688, 0.125, 1.0, 0.5625, 1.0, 0.625, 0.9688, 0.625, 1.0, 0.125, 0.9688, 0.125, 0.9688, 0.0625, 1.0, 0.5, 1.0, 0.5625, 0.9688, 0.5625, 1.0, 0.4375, 1.0, 0.5, 0.9688, 0.5, 1.0, 0.875, 1.0, 0.9375, 0.9688, 0.9375, 1.0, 0.375, 1.0, 0.4375, 0.9688, 0.4375, 1.0, 0.8125, 1.0, 0.875, 0.9688, 0.875, 1.0, 0.3125, 1.0, 0.375, 0.9688, 0.375, 1.0, 0.75, 1.0, 0.8125, 0.9688, 0.8125, 1.0, 0.25, 1.0, 0.3125, 0.9688, 0.3125, 0.9688, 0.4375, 0.9688, 0.5, 0.9375, 0.5, 0.9688, 0.875, 0.9688, 0.9375, 0.9375, 0.9375, 0.9688, 0.375, 0.9688, 0.4375, 0.9375, 0.4375, 0.9688, 0.8125, 0.9688, 0.875, 0.9375, 0.875, 0.9688, 0.3125, 0.9688, 0.375, 0.9375, 0.375, 0.9688, 0.75, 0.9688, 0.8125, 0.9375, 0.8125, 0.9688, 0.25, 0.9688, 0.3125, 0.9375, 0.3125, 0.9688, 0.6875, 0.9688, 0.75, 0.9375, 0.75, 0.9688, 0.1875, 0.9688, 0.25, 0.9375, 0.25, 0.9688, 0.625, 0.9688, 0.6875, 0.9375, 0.6875, 0.9688, 0.1875, 0.9375, 0.1875, 0.9375, 0.125, 0.9688, 0.5625, 0.9688, 0.625, 0.9375, 0.625, 0.9688, 0.125, 0.9375, 0.125, 0.9375, 0.0625, 0.9688, 0.5, 0.9688, 0.5625, 0.9375, 0.5625, 0.9375, 0.1875, 0.9375, 0.25, 0.9062, 0.25, 0.9375, 0.625, 0.9375, 0.6875, 0.9062, 0.6875, 0.9375, 0.1875, 0.9062, 0.1875, 0.9063, 0.125, 0.9375, 0.5625, 0.9375, 0.625, 0.9062, 0.625, 0.9375, 0.125, 0.9063, 0.125, 0.9063, 0.0625, 0.9375, 0.5, 0.9375, 0.5625, 0.9062, 0.5625, 0.9375, 0.4375, 0.9375, 0.5, 0.9062, 0.5, 0.9375, 0.875, 0.9375, 0.9375, 0.9063, 0.9375, 0.9375, 0.375, 0.9375, 0.4375, 0.9062, 0.4375, 0.9375, 0.8125, 0.9375, 0.875, 0.9063, 0.875, 0.9375, 0.3125, 0.9375, 0.375, 0.9062, 0.375, 0.9375, 0.75, 0.9375, 0.8125, 0.9062, 0.8125, 0.9375, 0.25, 0.9375, 0.3125, 0.9062, 0.3125, 0.9375, 0.6875, 0.9375, 0.75, 0.9062, 0.75, 0.9063, 0.875, 0.9063, 0.9375, 0.875, 0.9375, 0.9062, 0.375, 0.9062, 0.4375, 0.875, 0.4375, 0.9062, 0.8125, 0.9063, 0.875, 0.875, 0.875, 0.9062, 0.3125, 0.9062, 0.375, 0.875, 0.375, 0.9062, 0.75, 0.9062, 0.8125, 0.875, 0.8125, 0.9062, 0.25, 0.9062, 0.3125, 0.875, 0.3125, 0.9062, 0.6875, 0.9062, 0.75, 0.875, 0.75, 0.9062, 0.1875, 0.9062, 0.25, 0.875, 0.25, 0.9062, 0.625, 0.9062, 0.6875, 0.875, 0.6875, 0.9062, 0.1875, 0.875, 0.1875, 0.875, 0.125, 0.9062, 0.5625, 0.9062, 0.625, 0.875, 0.625, 0.9063, 0.125, 0.875, 0.125, 0.875, 0.0625, 0.9062, 0.5, 0.9062, 0.5625, 0.875, 0.5625, 0.9062, 0.4375, 0.9062, 0.5, 0.875, 0.5, 0.875, 0.625, 0.875, 0.6875, 0.8438, 0.6875, 0.875, 0.1875, 0.8438, 0.1875, 0.8438, 0.125, 0.875, 0.5625, 0.875, 0.625, 0.8438, 0.625, 0.875, 0.125, 0.8438, 0.125, 0.8438, 0.0625, 0.875, 0.5, 0.875, 0.5625, 0.8438, 0.5625, 0.875, 0.4375, 0.875, 0.5, 0.8438, 0.5, 0.875, 0.875, 0.875, 0.9375, 0.8438, 0.9375, 0.875, 0.375, 0.875, 0.4375, 0.8438, 0.4375, 0.875, 0.8125, 0.875, 0.875, 0.8438, 0.875, 0.875, 0.375, 0.8438, 0.375, 0.8438, 0.3125, 0.875, 0.75, 0.875, 0.8125, 0.8438, 0.8125, 0.875, 0.25, 0.875, 0.3125, 0.8438, 0.3125, 0.875, 0.6875, 0.875, 0.75, 0.8438, 0.75, 0.875, 0.1875, 0.875, 0.25, 0.8438, 0.25, 0.8438, 0.375, 0.8438, 0.4375, 0.8125, 0.4375, 0.8438, 0.8125, 0.8438, 0.875, 0.8125, 0.875, 0.8438, 0.375, 0.8125, 0.375, 0.8125, 0.3125, 0.8438, 0.75, 0.8438, 0.8125, 0.8125, 0.8125, 0.8438, 0.25, 0.8438, 0.3125, 0.8125, 0.3125, 0.8438, 0.6875, 0.8438, 0.75, 0.8125, 0.75, 0.8438, 0.1875, 0.8438, 0.25, 0.8125, 0.25, 0.8438, 0.625, 0.8438, 0.6875, 0.8125, 0.6875, 0.8438, 0.1875, 0.8125, 0.1875, 0.8125, 0.125, 0.8438, 0.5625, 0.8438, 0.625, 0.8125, 0.625, 0.8438, 0.125, 0.8125, 0.125, 0.8125, 0.0625, 0.8438, 0.5, 0.8438, 0.5625, 0.8125, 0.5625, 0.8438, 0.4375, 0.8438, 0.5, 0.8125, 0.5, 0.8438, 0.875, 0.8438, 0.9375, 0.8125, 0.9375, 0.8125, 0.1875, 0.7812, 0.1875, 0.7812, 0.125, 0.8125, 0.5625, 0.8125, 0.625, 0.7812, 0.625, 0.8125, 0.125, 0.7812, 0.125, 0.7812, 0.0625, 0.8125, 0.5, 0.8125, 0.5625, 0.7812, 0.5625, 0.8125, 0.4375, 0.8125, 0.5, 0.7812, 0.5, 0.8125, 0.875, 0.8125, 0.9375, 0.7812, 0.9375, 0.8125, 0.375, 0.8125, 0.4375, 0.7812, 0.4375, 0.8125, 0.8125, 0.8125, 0.875, 0.7812, 0.875, 0.8125, 0.375, 0.7812, 0.375, 0.7812, 0.3125, 0.8125, 0.75, 0.8125, 0.8125, 0.7812, 0.8125, 0.8125, 0.25, 0.8125, 0.3125, 0.7812, 0.3125, 0.8125, 0.6875, 0.8125, 0.75, 0.7812, 0.75, 0.8125, 0.1875, 0.8125, 0.25, 0.7812, 0.25, 0.8125, 0.625, 0.8125, 0.6875, 0.7812, 0.6875, 0.7812, 0.375, 0.75, 0.375, 0.75, 0.3125, 0.7812, 0.75, 0.7812, 0.8125, 0.75, 0.8125, 0.7812, 0.25, 0.7812, 0.3125, 0.75, 0.3125, 0.7812, 0.6875, 0.7812, 0.75, 0.75, 0.75, 0.7812, 0.1875, 0.7812, 0.25, 0.75, 0.25, 0.7812, 0.625, 0.7812, 0.6875, 0.75, 0.6875, 0.7812, 0.125, 0.7812, 0.1875, 0.75, 0.1875, 0.7812, 0.625, 0.75, 0.625, 0.75, 0.5625, 0.7812, 0.125, 0.75, 0.125, 0.75, 0.0625, 0.7812, 0.5, 0.7812, 0.5625, 0.75, 0.5625, 0.7812, 0.5, 0.75, 0.5, 0.75, 0.4375, 0.7812, 0.875, 0.7812, 0.9375, 0.75, 0.9375, 0.7812, 0.4375, 0.75, 0.4375, 0.75, 0.375, 0.7812, 0.8125, 0.7812, 0.875, 0.75, 0.875])
me_sphere.use_remesh_fix_poles = True
me_sphere.use_remesh_preserve_attributes = False
me_sphere.use_mirror_vertex_groups = False
me_sphere.update()

# ---- objects
ob_sphere = bpy.data.objects.new('Sphere', me_sphere)

# ---- transforms, parenting, visibility, modifiers, constraints
ob_sphere.location = (0.0, 0.0, 0.0)
ob_sphere.rotation_euler = (1.545, -0.0, 0.0)
ob_sphere.scale = (0.5284, 0.6958, 0.9998)
ob_sphere.lineart.crease_threshold = 0.0

# ---- collection membership
col_collection.objects.link(ob_sphere)

# ---- scene / render settings (as saved in the file)
scene.frame_start = 1; scene.frame_end = 250; scene.frame_set(1)
scene.render.engine = 'BLENDER_EEVEE_NEXT'
scene.cycles.use_denoising = False
scene.cycles.samples = 128
scene.cycles.sampling_pattern = 'TABULATED_SOBOL'
scene.cycles.use_adaptive_sampling = False
scene.cycles.use_light_tree = False
scene.view_settings.view_transform = 'Filmic'
bpy.context.view_layer.update()

# ---- added for rendering (the .blend has no active camera and no usable light): camera, sun
cam_auto = bpy.data.cameras.new('AutoCamera')
cam_auto.lens = 50.0
cam_auto.sensor_width = 36.0
cam_auto.clip_end = 1000.0
ob_auto_camera = bpy.data.objects.new('AutoCamera', cam_auto)
scene.collection.objects.link(ob_auto_camera)
ob_auto_camera.location = (3.2825, -3.65854, 2.60066)
ob_auto_camera.rotation_euler = (1.09748, -7.21219e-08, 0.694738)
scene.camera = ob_auto_camera
light_auto_sun = bpy.data.lights.new('AutoSun', 'SUN')
light_auto_sun.energy = 3.0
light_auto_sun.angle = 0.0523599
ob_auto_sun = bpy.data.objects.new('AutoSun', light_auto_sun)
scene.collection.objects.link(ob_auto_sun)
ob_auto_sun.rotation_euler = (0.872665, 0.174533, 0.523599)
bpy.context.view_layer.update()
